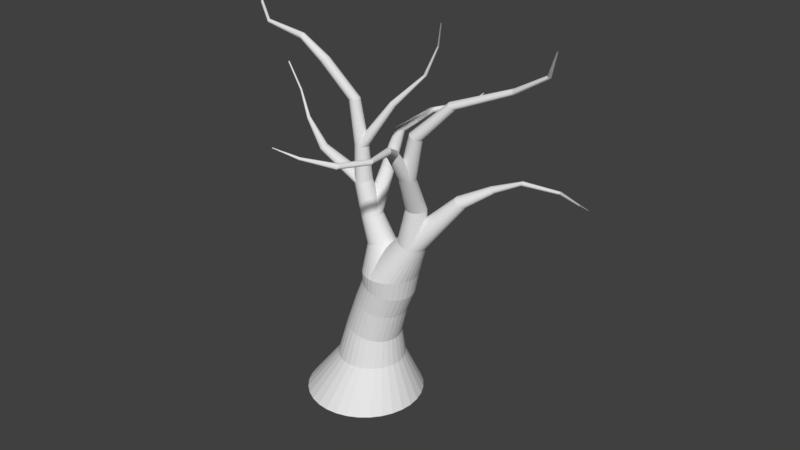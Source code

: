# Source: Tree.blend  (saved by Blender 2.79.0; exported with 4.5.12 LTS)
import bpy
from mathutils import Matrix  # noqa: F401  (used for matrix-valued properties, if any)

bpy.ops.wm.read_factory_settings(use_empty=True)
scene = bpy.context.scene
scene.name = 'Scene'

# ---- collections
col_collection_1 = bpy.data.collections.new('Collection 1'); scene.collection.children.link(col_collection_1)

# ---- world
world_world = bpy.data.worlds.new('World'); scene.world = world_world
world_world.color = (0.05088, 0.05088, 0.05088)
world_world.use_sun_shadow = False
world_world.sun_shadow_jitter_overblur = 0.0
world_world.cycles.sampling_method = 'MANUAL'

# ---- meshes
me_cylinder_001 = bpy.data.meshes.new('Cylinder.001')
me_cylinder_001.from_pydata([(-0.3119, 2.011, -1.0), (-1.77e-08, 1.149, 0.501), (0.08045, 1.972, -1.0), (0.2242, 1.127, 0.501), (0.4577, 1.858, -1.0), (0.4397, 1.062, 0.501), (0.8053, 1.672, -1.0), (0.6384, 0.9554, 0.501), (1.11, 1.422, -1.0), (0.8125, 0.8125, 0.501), (1.36, 1.117, -1.0), (0.9554, 0.6384, 0.501), (1.546, 0.7695, -1.0), (1.062, 0.4397, 0.501), (1.66, 0.3923, -1.0), (1.127, 0.2242, 0.501), (1.699, -1.385e-07, -1.0), (1.149, 4.426e-08, 0.501), (1.66, -0.3923, -1.0), (1.127, -0.2242, 0.501), (1.546, -0.7695, -1.0), (1.062, -0.4397, 0.501), (1.36, -1.117, -1.0), (0.9554, -0.6384, 0.501), (1.11, -1.422, -1.0), (0.8125, -0.8125, 0.501), (0.8053, -1.672, -1.0), (0.6384, -0.9554, 0.501), (0.4577, -1.858, -1.0), (0.4397, -1.062, 0.501), (0.08045, -1.972, -1.0), (0.2242, -1.127, 0.501), (-0.3119, -2.011, -1.0), (-3.921e-07, -1.149, 0.501), (-0.7042, -1.972, -1.0), (-0.2242, -1.127, 0.501), (-1.081, -1.858, -1.0), (-0.4397, -1.062, 0.501), (-1.429, -1.672, -1.0), (-0.6384, -0.9554, 0.501), (-1.734, -1.422, -1.0), (-0.8125, -0.8125, 0.501), (-1.984, -1.117, -1.0), (-0.9554, -0.6384, 0.501), (-2.17, -0.7695, -1.0), (-1.062, -0.4397, 0.501), (-2.284, -0.3923, -1.0), (-1.127, -0.2242, 0.501), (-2.323, 1.651e-06, -1.0), (-1.149, 1.067e-06, 0.501), (-2.284, 0.3923, -1.0), (-1.127, 0.2242, 0.501), (-2.17, 0.7695, -1.0), (-1.062, 0.4397, 0.501), (-1.984, 1.117, -1.0), (-0.9554, 0.6384, 0.501), (-1.734, 1.422, -1.0), (-0.8125, 0.8125, 0.501), (-1.429, 1.672, -1.0), (-0.6384, 0.9554, 0.501), (-1.081, 1.858, -1.0), (-0.4397, 1.062, 0.501), (-0.7041, 1.972, -1.0), (-0.2242, 1.127, 0.501), (0.1403, 0.9267, 1.608), (0.3173, 0.9089, 1.571), (0.4875, 0.8562, 1.536), (0.6444, 0.7706, 1.503), (0.7819, 0.6553, 1.474), (0.8947, 0.5149, 1.451), (0.9785, 0.3546, 1.433), (1.03, 0.1808, 1.423), (1.048, 1.18e-07, 1.419), (1.03, -0.1808, 1.423), (0.9785, -0.3546, 1.433), (0.8947, -0.5149, 1.451), (0.7819, -0.6553, 1.474), (0.6444, -0.7706, 1.503), (0.4875, -0.8562, 1.536), (0.3173, -0.9089, 1.571), (0.1403, -0.9267, 1.608), (-0.03667, -0.9089, 1.645), (-0.2069, -0.8562, 1.68), (-0.3637, -0.7706, 1.713), (-0.5012, -0.6553, 1.742), (-0.614, -0.5149, 1.765), (-0.6979, -0.3546, 1.783), (-0.7495, -0.1808, 1.793), (-0.7669, 8.921e-07, 1.797), (-0.7495, 0.1808, 1.793), (-0.6979, 0.3547, 1.783), (-0.614, 0.5149, 1.765), (-0.5012, 0.6553, 1.742), (-0.3637, 0.7706, 1.713), (-0.2069, 0.8562, 1.68), (-0.03666, 0.9089, 1.645), (0.4636, 0.8824, 2.636), (0.6322, 0.8654, 2.601), (0.7942, 0.8152, 2.567), (0.9436, 0.7337, 2.536), (1.074, 0.6239, 2.509), (1.182, 0.4902, 2.487), (1.262, 0.3377, 2.47), (1.311, 0.1721, 2.46), (1.327, 1.379e-07, 2.456), (1.311, -0.1721, 2.46), (1.262, -0.3377, 2.47), (1.182, -0.4902, 2.487), (1.074, -0.6239, 2.509), (0.9436, -0.7337, 2.536), (0.7942, -0.8152, 2.567), (0.6322, -0.8654, 2.601), (0.4636, -0.8824, 2.636), (0.2951, -0.8654, 2.671), (0.1331, -0.8152, 2.705), (-0.01628, -0.7337, 2.736), (-0.1472, -0.6239, 2.763), (-0.2546, -0.4902, 2.786), (-0.3344, -0.3377, 2.802), (-0.3836, -0.1721, 2.813), (-0.4002, 8.749e-07, 2.816), (-0.3836, 0.1721, 2.813), (-0.3344, 0.3377, 2.802), (-0.2546, 0.4902, 2.786), (-0.1472, 0.6239, 2.763), (-0.01627, 0.7337, 2.736), (0.1331, 0.8152, 2.705), (0.2951, 0.8654, 2.671), (0.7804, 0.8824, 3.408), (0.9489, 0.8654, 3.373), (1.111, 0.8152, 3.339), (1.26, 0.7337, 3.308), (1.391, 0.6239, 3.281), (1.499, 0.4902, 3.259), (1.578, 0.3377, 3.242), (1.628, 0.1721, 3.232), (1.644, 1.405e-07, 3.228), (1.628, -0.1721, 3.232), (1.578, -0.3377, 3.242), (1.499, -0.4902, 3.259), (1.391, -0.6239, 3.281), (1.26, -0.7337, 3.308), (1.111, -0.8152, 3.339), (0.9489, -0.8654, 3.373), (0.7804, -0.8824, 3.408), (0.6119, -0.8654, 3.443), (0.4498, -0.8152, 3.477), (0.3005, -0.7337, 3.508), (0.1696, -0.6239, 3.535), (0.06217, -0.4902, 3.558), (-0.01766, -0.3377, 3.575), (-0.06682, -0.1721, 3.585), (-0.08341, 8.776e-07, 3.588), (-0.06682, 0.1721, 3.585), (-0.01766, 0.3377, 3.575), (0.06217, 0.4902, 3.558), (0.1696, 0.6239, 3.535), (0.3005, 0.7337, 3.508), (0.4498, 0.8152, 3.477), (0.6119, 0.8654, 3.443), (0.857, 0.9399, 3.941), (1.04, 0.9219, 3.943), (1.217, 0.8684, 3.944), (1.379, 0.7815, 3.946), (1.522, 0.6646, 3.947), (1.639, 0.5222, 3.948), (1.725, 0.3597, 3.949), (1.779, 0.1834, 3.95), (1.797, 1.128e-07, 3.95), (1.779, -0.1834, 3.95), (1.725, -0.3597, 3.949), (1.639, -0.5222, 3.948), (1.522, -0.6646, 3.947), (1.379, -0.7815, 3.946), (1.217, -0.8684, 3.944), (1.04, -0.9219, 3.943), (0.857, -0.9399, 3.941), (0.6736, -0.9219, 3.94), (0.4973, -0.8684, 3.938), (0.3348, -0.7815, 3.937), (0.1924, -0.6646, 3.935), (0.07551, -0.5222, 3.934), (-0.01135, -0.3597, 3.934), (-0.06483, -0.1834, 3.933), (-0.08289, 9.517e-07, 3.933), (-0.06483, 0.1834, 3.933), (-0.01134, 0.3597, 3.934), (0.07551, 0.5222, 3.934), (0.1924, 0.6646, 3.935), (0.3348, 0.7815, 3.937), (0.4973, 0.8684, 3.938), (0.6737, 0.9219, 3.94), (0.4586, 0.461, 4.909), (0.5442, 0.4521, 4.936), (0.6265, 0.4259, 4.963), (0.7024, 0.3833, 4.987), (0.7689, 0.3259, 5.008), (0.8235, 0.2561, 5.026), (0.8641, 0.1764, 5.039), (0.8891, 0.08993, 5.047), (0.8975, 1.999e-07, 5.05), (0.8891, -0.08993, 5.047), (0.8641, -0.1764, 5.039), (0.8235, -0.2561, 5.026), (0.7689, -0.3259, 5.008), (0.7024, -0.3833, 4.987), (0.6265, -0.4259, 4.963), (0.5442, -0.4521, 4.936), (0.4586, -0.461, 4.909), (0.3729, -0.4521, 4.881), (0.2906, -0.4259, 4.855), (0.2147, -0.3833, 4.831), (0.1482, -0.3259, 4.809), (0.0936, -0.2561, 4.792), (0.05304, -0.1764, 4.779), (0.02806, -0.08993, 4.771), (0.01963, 6.48e-07, 4.768), (0.02806, 0.08993, 4.771), (0.05304, 0.1764, 4.779), (0.09361, 0.2561, 4.792), (0.1482, 0.3259, 4.809), (0.2147, 0.3833, 4.831), (0.2906, 0.4259, 4.855), (0.3729, 0.4521, 4.881), (0.07981, 0.3626, 5.72), (0.1472, 0.3556, 5.742), (0.2119, 0.335, 5.763), (0.2716, 0.3015, 5.782), (0.324, 0.2564, 5.799), (0.3669, 0.2014, 5.812), (0.3988, 0.1388, 5.823), (0.4184, 0.07074, 5.829), (0.4251, 1.072e-07, 5.831), (0.4184, -0.07074, 5.829), (0.3988, -0.1388, 5.823), (0.3669, -0.2014, 5.812), (0.324, -0.2564, 5.799), (0.2716, -0.3015, 5.782), (0.2119, -0.335, 5.763), (0.1472, -0.3556, 5.742), (0.07981, -0.3626, 5.72), (0.01245, -0.3556, 5.699), (-0.05232, -0.335, 5.678), (-0.112, -0.3015, 5.659), (-0.1643, -0.2564, 5.642), (-0.2073, -0.2014, 5.628), (-0.2392, -0.1388, 5.618), (-0.2588, -0.07074, 5.612), (-0.2655, 4.597e-07, 5.61), (-0.2588, 0.07074, 5.612), (-0.2392, 0.1388, 5.618), (-0.2073, 0.2014, 5.628), (-0.1643, 0.2564, 5.642), (-0.112, 0.3015, 5.659), (-0.05232, 0.335, 5.678), (0.01245, 0.3556, 5.699), (-0.2667, 0.2993, 6.801), (-0.2111, 0.2936, 6.819), (-0.1576, 0.2765, 6.836), (-0.1084, 0.2489, 6.852), (-0.06518, 0.2117, 6.866), (-0.02973, 0.1663, 6.877), (-0.003394, 0.1145, 6.885), (0.01283, 0.05839, 6.891), (0.0183, -1.212e-07, 6.892), (0.01283, -0.05839, 6.891), (-0.003394, -0.1145, 6.885), (-0.02973, -0.1663, 6.877), (-0.06518, -0.2117, 6.866), (-0.1084, -0.2489, 6.852), (-0.1576, -0.2765, 6.836), (-0.2111, -0.2936, 6.819), (-0.2667, -0.2993, 6.801), (-0.3223, -0.2936, 6.783), (-0.3758, -0.2765, 6.766), (-0.4251, -0.2489, 6.75), (-0.4683, -0.2117, 6.736), (-0.5037, -0.1663, 6.725), (-0.5301, -0.1145, 6.717), (-0.5463, -0.05839, 6.711), (-0.5517, 1.698e-07, 6.71), (-0.5463, 0.05839, 6.711), (-0.5301, 0.1145, 6.717), (-0.5037, 0.1663, 6.725), (-0.4683, 0.2117, 6.736), (-0.4251, 0.2489, 6.75), (-0.3758, 0.2765, 6.766), (-0.3223, 0.2936, 6.783), (1.73, 0.474, 5.235), (1.819, 0.4649, 5.21), (1.905, 0.4379, 5.186), (1.983, 0.3941, 5.163), (2.052, 0.3352, 5.143), (2.109, 0.2633, 5.127), (2.151, 0.1814, 5.115), (2.177, 0.09248, 5.108), (2.186, 6.025e-08, 5.105), (2.177, -0.09248, 5.108), (2.151, -0.1814, 5.115), (2.109, -0.2633, 5.127), (2.052, -0.3352, 5.143), (1.983, -0.3941, 5.163), (1.905, -0.4379, 5.186), (1.819, -0.4649, 5.21), (1.73, -0.474, 5.235), (1.641, -0.4649, 5.261), (1.556, -0.4379, 5.285), (1.477, -0.3941, 5.308), (1.408, -0.3352, 5.328), (1.351, -0.2633, 5.344), (1.309, -0.1814, 5.356), (1.283, -0.09248, 5.363), (1.274, 4.471e-07, 5.366), (1.283, 0.09248, 5.363), (1.309, 0.1814, 5.356), (1.351, 0.2633, 5.344), (1.408, 0.3352, 5.328), (1.477, 0.3941, 5.308), (1.556, 0.4379, 5.285), (1.641, 0.4649, 5.261), (1.886, 0.3419, 6.467), (1.953, 0.3353, 6.467), (2.017, 0.3158, 6.467), (2.076, 0.2842, 6.467), (2.128, 0.2417, 6.466), (2.17, 0.1899, 6.466), (2.202, 0.1308, 6.466), (2.221, 0.06669, 6.466), (2.228, -2.302e-07, 6.466), (2.221, -0.06669, 6.466), (2.202, -0.1308, 6.466), (2.17, -0.1899, 6.466), (2.128, -0.2417, 6.466), (2.076, -0.2842, 6.467), (2.017, -0.3158, 6.467), (1.953, -0.3353, 6.467), (1.886, -0.3419, 6.467), (1.819, -0.3353, 6.468), (1.755, -0.3158, 6.468), (1.696, -0.2842, 6.468), (1.644, -0.2417, 6.468), (1.602, -0.1899, 6.468), (1.57, -0.1308, 6.468), (1.551, -0.06669, 6.468), (1.544, 7.379e-08, 6.468), (1.551, 0.06669, 6.468), (1.57, 0.1308, 6.468), (1.602, 0.1899, 6.468), (1.644, 0.2417, 6.468), (1.696, 0.2842, 6.468), (1.755, 0.3158, 6.468), (1.819, 0.3353, 6.468), (2.058, -0.3774, 7.761), (2.111, -0.3827, 7.761), (2.163, -0.3984, 7.761), (2.211, -0.4239, 7.761), (2.253, -0.4582, 7.761), (2.287, -0.5, 7.761), (2.313, -0.5477, 7.761), (2.328, -0.5994, 7.761), (2.334, -0.6533, 7.76), (2.328, -0.7071, 7.761), (2.313, -0.7589, 7.761), (2.287, -0.8065, 7.761), (2.253, -0.8484, 7.761), (2.211, -0.8827, 7.761), (2.163, -0.9082, 7.761), (2.111, -0.9239, 7.761), (2.058, -0.9292, 7.761), (2.004, -0.9239, 7.762), (1.952, -0.9082, 7.762), (1.904, -0.8827, 7.762), (1.863, -0.8484, 7.762), (1.828, -0.8065, 7.762), (1.803, -0.7589, 7.762), (1.787, -0.7071, 7.762), (1.782, -0.6533, 7.762), (1.787, -0.5994, 7.762), (1.803, -0.5477, 7.762), (1.828, -0.5, 7.762), (1.863, -0.4582, 7.762), (1.904, -0.4239, 7.762), (1.952, -0.3984, 7.762), (2.004, -0.3827, 7.762), (3.196, 0.7607, 6.904), (3.231, 0.7564, 6.877), (3.264, 0.7436, 6.851), (3.295, 0.7227, 6.827), (3.321, 0.6947, 6.806), (3.344, 0.6605, 6.789), (3.36, 0.6215, 6.776), (3.37, 0.5792, 6.768), (3.373, 0.5353, 6.765), (3.37, 0.4913, 6.768), (3.36, 0.449, 6.776), (3.344, 0.41, 6.789), (3.321, 0.3758, 6.806), (3.295, 0.3478, 6.827), (3.264, 0.3269, 6.851), (3.231, 0.3141, 6.877), (3.196, 0.3098, 6.904), (3.161, 0.3141, 6.931), (3.128, 0.3269, 6.957), (3.097, 0.3478, 6.981), (3.07, 0.3758, 7.003), (3.048, 0.41, 7.02), (3.032, 0.449, 7.033), (3.022, 0.4913, 7.041), (3.018, 0.5353, 7.043), (3.022, 0.5792, 7.041), (3.032, 0.6215, 7.033), (3.048, 0.6605, 7.02), (3.07, 0.6947, 7.003), (3.097, 0.7227, 6.981), (3.128, 0.7436, 6.957), (3.161, 0.7564, 6.931), (-0.3203, 0.2295, 8.007), (-0.2755, 0.2251, 8.007), (-0.2325, 0.212, 8.007), (-0.1928, 0.1908, 8.008), (-0.158, 0.1623, 8.008), (-0.1295, 0.1275, 8.008), (-0.1083, 0.08783, 8.008), (-0.09521, 0.04477, 8.009), (-0.0908, -3.5e-07, 8.009), (-0.09521, -0.04478, 8.009), (-0.1083, -0.08783, 8.008), (-0.1295, -0.1275, 8.008), (-0.158, -0.1623, 8.008), (-0.1928, -0.1908, 8.008), (-0.2325, -0.212, 8.007), (-0.2755, -0.2251, 8.007), (-0.3203, -0.2295, 8.007), (-0.3651, -0.2251, 8.006), (-0.4081, -0.212, 8.006), (-0.4478, -0.1908, 8.006), (-0.4826, -0.1623, 8.005), (-0.5111, -0.1275, 8.005), (-0.5323, -0.08783, 8.005), (-0.5454, -0.04478, 8.005), (-0.5498, -1.452e-07, 8.005), (-0.5454, 0.04477, 8.005), (-0.5323, 0.08783, 8.005), (-0.5111, 0.1275, 8.005), (-0.4826, 0.1623, 8.005), (-0.4478, 0.1908, 8.006), (-0.4081, 0.212, 8.006), (-0.3651, 0.2251, 8.006), (-0.5817, 0.1856, 9.474), (-0.5467, 0.182, 9.483), (-0.5131, 0.1715, 9.492), (-0.4821, 0.1543, 9.5), (-0.4549, 0.1312, 9.508), (-0.4326, 0.1031, 9.514), (-0.4161, 0.07102, 9.518), (-0.4059, 0.0362, 9.521), (-0.4024, -3.456e-07, 9.522), (-0.4059, -0.0362, 9.521), (-0.4161, -0.07102, 9.518), (-0.4326, -0.1031, 9.514), (-0.4549, -0.1312, 9.508), (-0.4821, -0.1543, 9.5), (-0.5131, -0.1715, 9.492), (-0.5467, -0.182, 9.483), (-0.5817, -0.1856, 9.474), (-0.6167, -0.182, 9.464), (-0.6503, -0.1715, 9.455), (-0.6813, -0.1543, 9.447), (-0.7085, -0.1312, 9.44), (-0.7308, -0.1031, 9.434), (-0.7473, -0.07102, 9.43), (-0.7576, -0.0362, 9.427), (-0.761, -1.676e-07, 9.426), (-0.7576, 0.0362, 9.427), (-0.7473, 0.07102, 9.43), (-0.7308, 0.1031, 9.434), (-0.7085, 0.1312, 9.44), (-0.6813, 0.1543, 9.447), (-0.6503, 0.1715, 9.455), (-0.6167, 0.182, 9.464), (-1.513, -0.1325, 10.62), (-1.488, -0.1356, 10.64), (-1.463, -0.1448, 10.66), (-1.441, -0.1598, 10.68), (-1.421, -0.1801, 10.69), (-1.405, -0.2047, 10.7), (-1.393, -0.2328, 10.71), (-1.385, -0.2632, 10.72), (-1.383, -0.2949, 10.72), (-1.385, -0.3266, 10.72), (-1.393, -0.3571, 10.71), (-1.405, -0.3852, 10.7), (-1.421, -0.4098, 10.69), (-1.441, -0.43, 10.68), (-1.463, -0.445, 10.66), (-1.488, -0.4543, 10.64), (-1.513, -0.4574, 10.62), (-1.539, -0.4543, 10.6), (-1.564, -0.445, 10.59), (-1.586, -0.43, 10.57), (-1.606, -0.4098, 10.55), (-1.622, -0.3852, 10.54), (-1.634, -0.3571, 10.53), (-1.642, -0.3266, 10.53), (-1.644, -0.2949, 10.53), (-1.642, -0.2632, 10.53), (-1.634, -0.2328, 10.53), (-1.622, -0.2047, 10.54), (-1.606, -0.1801, 10.55), (-1.586, -0.1598, 10.57), (-1.564, -0.1448, 10.59), (-1.539, -0.1356, 10.6), (-2.297, -0.3249, 11.24), (-2.291, -0.327, 11.26), (-2.285, -0.333, 11.27), (-2.279, -0.3429, 11.29), (-2.275, -0.3563, 11.31), (-2.271, -0.3725, 11.32), (-2.268, -0.391, 11.33), (-2.266, -0.4111, 11.34), (-2.266, -0.432, 11.34), (-2.266, -0.4528, 11.34), (-2.268, -0.4729, 11.33), (-2.271, -0.4914, 11.32), (-2.275, -0.5077, 11.31), (-2.279, -0.521, 11.29), (-2.285, -0.5309, 11.27), (-2.291, -0.537, 11.26), (-2.297, -0.539, 11.24), (-2.303, -0.537, 11.22), (-2.308, -0.5309, 11.2), (-2.314, -0.521, 11.18), (-2.318, -0.5077, 11.16), (-2.322, -0.4914, 11.15), (-2.325, -0.4729, 11.14), (-2.327, -0.4528, 11.13), (-2.327, -0.432, 11.13), (-2.327, -0.4111, 11.13), (-2.325, -0.391, 11.14), (-2.322, -0.3725, 11.15), (-2.318, -0.3563, 11.16), (-2.314, -0.3429, 11.18), (-2.308, -0.333, 11.2), (-2.303, -0.327, 11.22), (-3.722, -0.406, 11.45), (-3.719, -0.4071, 11.46), (-3.715, -0.4104, 11.47), (-3.713, -0.4157, 11.48), (-3.71, -0.4229, 11.49), (-3.708, -0.4316, 11.5), (-3.706, -0.4416, 11.5), (-3.706, -0.4524, 11.51), (-3.705, -0.4636, 11.51), (-3.706, -0.4748, 11.51), (-3.706, -0.4857, 11.5), (-3.708, -0.4956, 11.5), (-3.71, -0.5043, 11.49), (-3.713, -0.5115, 11.48), (-3.715, -0.5168, 11.47), (-3.719, -0.5201, 11.46), (-3.722, -0.5212, 11.45), (-3.725, -0.5201, 11.44), (-3.728, -0.5168, 11.43), (-3.731, -0.5115, 11.42), (-3.734, -0.5043, 11.41), (-3.736, -0.4956, 11.41), (-3.737, -0.4857, 11.4), (-3.738, -0.4748, 11.4), (-3.738, -0.4636, 11.4), (-3.738, -0.4524, 11.4), (-3.737, -0.4416, 11.4), (-3.736, -0.4316, 11.41), (-3.734, -0.4229, 11.41), (-3.731, -0.4157, 11.42), (-3.728, -0.4104, 11.43), (-3.725, -0.4071, 11.44), (-4.504, 0.06326, 11.82), (-4.499, 0.06241, 11.83), (-4.495, 0.05989, 11.84), (-4.491, 0.0558, 11.85), (-4.488, 0.0503, 11.85), (-4.485, 0.04359, 11.86), (-4.483, 0.03593, 11.86), (-4.482, 0.02763, 11.86), (-4.481, 0.01899, 11.86), (-4.482, 0.01035, 11.86), (-4.483, 0.002048, 11.86), (-4.485, -0.005606, 11.86), (-4.488, -0.01231, 11.85), (-4.491, -0.01782, 11.85), (-4.495, -0.02191, 11.84), (-4.499, -0.02443, 11.83), (-4.504, -0.02528, 11.82), (-4.508, -0.02443, 11.82), (-4.512, -0.02191, 11.81), (-4.516, -0.01782, 11.8), (-4.52, -0.01231, 11.8), (-4.522, -0.005606, 11.79), (-4.525, 0.002048, 11.79), (-4.526, 0.01035, 11.79), (-4.526, 0.01899, 11.79), (-4.526, 0.02763, 11.79), (-4.525, 0.03593, 11.79), (-4.522, 0.04359, 11.79), (-4.52, 0.0503, 11.8), (-4.516, 0.0558, 11.8), (-4.512, 0.05989, 11.81), (-4.508, 0.06241, 11.82), (-4.975, 0.7531, 12.31), (-4.973, 0.7527, 12.31), (-4.97, 0.7513, 12.31), (-4.968, 0.7491, 12.32), (-4.966, 0.7462, 12.32), (-4.965, 0.7426, 12.32), (-4.964, 0.7385, 12.32), (-4.963, 0.734, 12.33), (-4.963, 0.7294, 12.33), (-4.963, 0.7248, 12.33), (-4.964, 0.7203, 12.32), (-4.965, 0.7162, 12.32), (-4.966, 0.7126, 12.32), (-4.968, 0.7097, 12.32), (-4.97, 0.7075, 12.31), (-4.973, 0.7061, 12.31), (-4.975, 0.7057, 12.31), (-4.977, 0.7061, 12.3), (-4.98, 0.7075, 12.3), (-4.982, 0.7097, 12.29), (-4.983, 0.7126, 12.29), (-4.985, 0.7162, 12.29), (-4.986, 0.7203, 12.29), (-4.987, 0.7248, 12.29), (-4.987, 0.7294, 12.28), (-4.987, 0.734, 12.29), (-4.986, 0.7385, 12.29), (-4.985, 0.7426, 12.29), (-4.983, 0.7462, 12.29), (-4.982, 0.7491, 12.29), (-4.98, 0.7513, 12.3), (-4.977, 0.7527, 12.3), (4.059, 1.069, 7.432), (4.078, 1.066, 7.417), (4.097, 1.059, 7.402), (4.114, 1.047, 7.388), (4.13, 1.031, 7.376), (4.142, 1.012, 7.367), (4.151, 0.99, 7.359), (4.157, 0.9661, 7.355), (4.159, 0.9411, 7.353), (4.157, 0.9162, 7.355), (4.151, 0.8923, 7.359), (4.142, 0.8702, 7.367), (4.13, 0.8508, 7.376), (4.114, 0.835, 7.388), (4.097, 0.8232, 7.402), (4.078, 0.8159, 7.417), (4.059, 0.8134, 7.432), (4.039, 0.8159, 7.447), (4.02, 0.8232, 7.462), (4.003, 0.835, 7.476), (3.987, 0.8508, 7.488), (3.975, 0.8702, 7.498), (3.966, 0.8923, 7.505), (3.96, 0.9162, 7.509), (3.958, 0.9411, 7.511), (3.96, 0.9661, 7.509), (3.966, 0.99, 7.505), (3.975, 1.012, 7.498), (3.987, 1.031, 7.488), (4.003, 1.047, 7.476), (4.02, 1.059, 7.462), (4.039, 1.066, 7.447), (4.914, 1.265, 7.8), (4.913, 1.264, 7.786), (4.911, 1.259, 7.772), (4.91, 1.253, 7.759), (4.909, 1.243, 7.747), (4.908, 1.232, 7.738), (4.907, 1.219, 7.731), (4.907, 1.205, 7.727), (4.907, 1.19, 7.726), (4.907, 1.176, 7.727), (4.907, 1.162, 7.731), (4.908, 1.149, 7.738), (4.909, 1.137, 7.747), (4.91, 1.128, 7.759), (4.911, 1.121, 7.772), (4.913, 1.117, 7.786), (4.914, 1.115, 7.8), (4.916, 1.117, 7.815), (4.917, 1.121, 7.829), (4.918, 1.128, 7.841), (4.919, 1.137, 7.853), (4.92, 1.149, 7.862), (4.921, 1.162, 7.869), (4.921, 1.176, 7.873), (4.921, 1.19, 7.875), (4.921, 1.205, 7.873), (4.921, 1.219, 7.869), (4.92, 1.232, 7.862), (4.919, 1.243, 7.853), (4.918, 1.253, 7.841), (4.917, 1.259, 7.829), (4.916, 1.264, 7.815), (6.147, 1.376, 7.809), (6.145, 1.375, 7.8), (6.144, 1.372, 7.79), (6.142, 1.368, 7.782), (6.141, 1.361, 7.774), (6.14, 1.354, 7.768), (6.139, 1.345, 7.763), (6.139, 1.335, 7.76), (6.139, 1.326, 7.759), (6.139, 1.316, 7.76), (6.139, 1.306, 7.763), (6.14, 1.298, 7.768), (6.141, 1.29, 7.774), (6.142, 1.284, 7.782), (6.144, 1.279, 7.79), (6.145, 1.276, 7.8), (6.147, 1.275, 7.809), (6.148, 1.276, 7.819), (6.15, 1.279, 7.828), (6.151, 1.284, 7.837), (6.153, 1.29, 7.844), (6.154, 1.298, 7.851), (6.154, 1.306, 7.855), (6.155, 1.316, 7.858), (6.155, 1.326, 7.859), (6.155, 1.335, 7.858), (6.154, 1.345, 7.855), (6.154, 1.354, 7.851), (6.153, 1.361, 7.844), (6.151, 1.368, 7.837), (6.15, 1.372, 7.828), (6.148, 1.375, 7.819), (7.205, 0.6806, 7.993), (7.207, 0.6801, 7.988), (7.21, 0.6785, 7.984), (7.213, 0.6758, 7.979), (7.215, 0.6723, 7.976), (7.216, 0.6679, 7.973), (7.218, 0.663, 7.97), (7.218, 0.6577, 7.969), (7.219, 0.6521, 7.968), (7.218, 0.6465, 7.969), (7.218, 0.6412, 7.97), (7.216, 0.6362, 7.973), (7.215, 0.6319, 7.976), (7.213, 0.6284, 7.979), (7.21, 0.6257, 7.984), (7.207, 0.6241, 7.988), (7.205, 0.6236, 7.993), (7.202, 0.6241, 7.998), (7.199, 0.6257, 8.003), (7.197, 0.6284, 8.007), (7.195, 0.6319, 8.011), (7.193, 0.6362, 8.014), (7.192, 0.6412, 8.016), (7.191, 0.6465, 8.018), (7.191, 0.6521, 8.018), (7.191, 0.6577, 8.018), (7.192, 0.663, 8.016), (7.193, 0.6679, 8.014), (7.195, 0.6723, 8.011), (7.197, 0.6758, 8.007), (7.199, 0.6785, 8.003), (7.202, 0.6801, 7.998), (7.844, 0.01, 8.296), (7.845, 0.009811, 8.295), (7.846, 0.009242, 8.293), (7.847, 0.008317, 8.292), (7.848, 0.007073, 8.29), (7.848, 0.005557, 8.289), (7.849, 0.003828, 8.288), (7.849, 0.001951, 8.288), (7.849, -2.52e-07, 8.288), (7.849, -0.001952, 8.288), (7.849, -0.003828, 8.288), (7.848, -0.005558, 8.289), (7.848, -0.007074, 8.29), (7.847, -0.008318, 8.292), (7.846, -0.009242, 8.293), (7.845, -0.009812, 8.295), (7.844, -0.01, 8.296), (7.843, -0.009812, 8.298), (7.842, -0.009242, 8.3), (7.842, -0.008318, 8.301), (7.841, -0.007074, 8.303), (7.84, -0.005558, 8.304), (7.84, -0.003828, 8.304), (7.84, -0.001952, 8.305), (7.839, -2.454e-07, 8.305), (7.84, 0.001951, 8.305), (7.84, 0.003828, 8.304), (7.84, 0.005557, 8.304), (7.841, 0.007073, 8.303), (7.842, 0.008317, 8.301), (7.842, 0.009242, 8.3), (7.843, 0.009811, 8.298), (2.468, -0.5393, 9.274), (2.507, -0.5435, 9.256), (2.545, -0.5559, 9.239), (2.579, -0.5762, 9.224), (2.61, -0.6034, 9.21), (2.634, -0.6366, 9.199), (2.653, -0.6744, 9.191), (2.664, -0.7155, 9.186), (2.668, -0.7582, 9.184), (2.664, -0.801, 9.186), (2.653, -0.8421, 9.191), (2.634, -0.8799, 9.199), (2.61, -0.9131, 9.21), (2.579, -0.9403, 9.224), (2.545, -0.9606, 9.239), (2.507, -0.973, 9.256), (2.468, -0.9772, 9.274), (2.429, -0.973, 9.291), (2.392, -0.9606, 9.308), (2.357, -0.9403, 9.323), (2.327, -0.9131, 9.337), (2.302, -0.8799, 9.348), (2.284, -0.8421, 9.356), (2.272, -0.801, 9.361), (2.268, -0.7582, 9.363), (2.272, -0.7155, 9.361), (2.284, -0.6744, 9.356), (2.302, -0.6366, 9.348), (2.327, -0.6034, 9.337), (2.357, -0.5762, 9.323), (2.392, -0.5559, 9.308), (2.429, -0.5435, 9.291), (3.541, -0.3349, 10.38), (3.563, -0.3377, 10.37), (3.583, -0.3458, 10.35), (3.602, -0.3591, 10.33), (3.619, -0.377, 10.32), (3.632, -0.3989, 10.31), (3.642, -0.4237, 10.3), (3.649, -0.4507, 10.29), (3.651, -0.4788, 10.29), (3.649, -0.5069, 10.29), (3.642, -0.5339, 10.3), (3.632, -0.5588, 10.31), (3.619, -0.5806, 10.32), (3.602, -0.5985, 10.33), (3.583, -0.6118, 10.35), (3.563, -0.6199, 10.37), (3.541, -0.6227, 10.38), (3.52, -0.6199, 10.4), (3.499, -0.6118, 10.42), (3.481, -0.5985, 10.44), (3.464, -0.5806, 10.45), (3.45, -0.5588, 10.46), (3.44, -0.5339, 10.47), (3.434, -0.5069, 10.48), (3.432, -0.4788, 10.48), (3.434, -0.4507, 10.48), (3.44, -0.4237, 10.47), (3.45, -0.3989, 10.46), (3.464, -0.377, 10.45), (3.481, -0.3591, 10.44), (3.499, -0.3458, 10.42), (3.52, -0.3377, 10.4), (5.263, 0.0942, 11.07), (5.265, 0.09239, 11.06), (5.267, 0.08703, 11.04), (5.269, 0.07833, 11.02), (5.271, 0.06661, 11.01), (5.272, 0.05234, 11.0), (5.273, 0.03605, 10.99), (5.274, 0.01838, 10.98), (5.274, -9.435e-07, 10.98), (5.274, -0.01838, 10.98), (5.273, -0.03605, 10.99), (5.272, -0.05234, 11.0), (5.271, -0.06661, 11.01), (5.269, -0.07833, 11.02), (5.267, -0.08703, 11.04), (5.265, -0.0924, 11.06), (5.263, -0.09421, 11.07), (5.261, -0.0924, 11.09), (5.26, -0.08703, 11.11), (5.258, -0.07833, 11.13), (5.256, -0.06661, 11.14), (5.255, -0.05234, 11.15), (5.254, -0.03605, 11.16), (5.253, -0.01838, 11.17), (5.253, -8.848e-07, 11.17), (5.253, 0.01838, 11.17), (5.254, 0.03605, 11.16), (5.255, 0.05234, 11.15), (5.256, 0.06661, 11.14), (5.258, 0.07833, 11.13), (5.26, 0.08703, 11.11), (5.261, 0.09239, 11.09), (6.35, 0.06113, 11.75), (6.36, 0.05995, 11.74), (6.371, 0.05647, 11.74), (6.38, 0.05082, 11.73), (6.389, 0.04322, 11.73), (6.395, 0.03396, 11.73), (6.401, 0.02339, 11.72), (6.404, 0.01192, 11.72), (6.405, -1.076e-06, 11.72), (6.404, -0.01193, 11.72), (6.401, -0.02339, 11.72), (6.395, -0.03396, 11.73), (6.389, -0.04322, 11.73), (6.38, -0.05083, 11.73), (6.371, -0.05648, 11.74), (6.36, -0.05995, 11.74), (6.35, -0.06113, 11.75), (6.339, -0.05995, 11.75), (6.329, -0.05648, 11.76), (6.319, -0.05083, 11.76), (6.311, -0.04322, 11.77), (6.304, -0.03396, 11.77), (6.299, -0.02339, 11.77), (6.296, -0.01193, 11.78), (6.295, -1.029e-06, 11.78), (6.296, 0.01192, 11.78), (6.299, 0.02339, 11.77), (6.304, 0.03396, 11.77), (6.311, 0.04322, 11.77), (6.319, 0.05082, 11.76), (6.329, 0.05647, 11.76), (6.339, 0.05995, 11.75), (6.906, -0.5666, 12.7), (6.909, -0.5669, 12.7), (6.913, -0.568, 12.7), (6.916, -0.5697, 12.7), (6.918, -0.5721, 12.7), (6.92, -0.5749, 12.7), (6.922, -0.5782, 12.7), (6.923, -0.5817, 12.69), (6.923, -0.5854, 12.69), (6.923, -0.589, 12.69), (6.922, -0.5926, 12.7), (6.92, -0.5958, 12.7), (6.918, -0.5987, 12.7), (6.916, -0.601, 12.7), (6.913, -0.6028, 12.7), (6.909, -0.6038, 12.7), (6.906, -0.6042, 12.7), (6.903, -0.6038, 12.7), (6.9, -0.6028, 12.71), (6.897, -0.601, 12.71), (6.894, -0.5987, 12.71), (6.892, -0.5958, 12.71), (6.89, -0.5926, 12.71), (6.89, -0.589, 12.71), (6.889, -0.5854, 12.71), (6.89, -0.5817, 12.71), (6.89, -0.5782, 12.71), (6.892, -0.5749, 12.71), (6.894, -0.5721, 12.71), (6.897, -0.5697, 12.71), (6.9, -0.568, 12.71), (6.903, -0.5669, 12.7), (0.596, 0.531, 9.453), (0.6122, 0.5289, 9.44), (0.6278, 0.5227, 9.427), (0.6422, 0.5128, 9.415), (0.6549, 0.4994, 9.404), (0.6652, 0.483, 9.396), (0.6729, 0.4643, 9.39), (0.6777, 0.4441, 9.386), (0.6793, 0.4231, 9.384), (0.6777, 0.402, 9.386), (0.6729, 0.3818, 9.39), (0.6652, 0.3631, 9.396), (0.6549, 0.3468, 9.404), (0.6422, 0.3333, 9.415), (0.6278, 0.3234, 9.427), (0.6122, 0.3172, 9.44), (0.596, 0.3152, 9.453), (0.5797, 0.3172, 9.466), (0.5641, 0.3234, 9.479), (0.5497, 0.3333, 9.491), (0.5371, 0.3468, 9.501), (0.5267, 0.3631, 9.51), (0.519, 0.3818, 9.516), (0.5143, 0.402, 9.52), (0.5127, 0.4231, 9.522), (0.5143, 0.4441, 9.52), (0.519, 0.4643, 9.516), (0.5267, 0.483, 9.51), (0.5371, 0.4994, 9.501), (0.5497, 0.5128, 9.491), (0.5641, 0.5227, 9.479), (0.5797, 0.5289, 9.466), (1.482, 0.9275, 10.46), (1.493, 0.9264, 10.46), (1.503, 0.9233, 10.46), (1.513, 0.9183, 10.46), (1.521, 0.9114, 10.45), (1.528, 0.9032, 10.45), (1.533, 0.8937, 10.45), (1.536, 0.8834, 10.45), (1.537, 0.8728, 10.45), (1.536, 0.8621, 10.45), (1.533, 0.8518, 10.45), (1.528, 0.8424, 10.45), (1.521, 0.8341, 10.45), (1.513, 0.8273, 10.46), (1.503, 0.8222, 10.46), (1.493, 0.8191, 10.46), (1.482, 0.818, 10.46), (1.472, 0.8191, 10.46), (1.461, 0.8222, 10.46), (1.452, 0.8273, 10.46), (1.444, 0.8341, 10.46), (1.437, 0.8424, 10.46), (1.432, 0.8518, 10.46), (1.429, 0.8621, 10.46), (1.428, 0.8728, 10.46), (1.429, 0.8834, 10.46), (1.432, 0.8937, 10.46), (1.437, 0.9032, 10.46), (1.444, 0.9114, 10.46), (1.452, 0.9183, 10.46), (1.461, 0.9233, 10.46), (1.472, 0.9264, 10.46), (1.948, 0.9125, 11.45), (1.953, 0.912, 11.45), (1.958, 0.9104, 11.45), (1.963, 0.9079, 11.45), (1.967, 0.9046, 11.45), (1.97, 0.9005, 11.45), (1.973, 0.8958, 11.45), (1.974, 0.8907, 11.45), (1.975, 0.8854, 11.45), (1.974, 0.8802, 11.45), (1.973, 0.8751, 11.45), (1.97, 0.8704, 11.45), (1.967, 0.8663, 11.45), (1.963, 0.8629, 11.45), (1.958, 0.8604, 11.45), (1.953, 0.8589, 11.45), (1.948, 0.8584, 11.45), (1.942, 0.8589, 11.45), (1.937, 0.8604, 11.45), (1.933, 0.8629, 11.45), (1.929, 0.8663, 11.45), (1.925, 0.8704, 11.45), (1.923, 0.8751, 11.45), (1.921, 0.8802, 11.45), (1.921, 0.8854, 11.45), (1.921, 0.8907, 11.45), (1.923, 0.8958, 11.45), (1.925, 0.9005, 11.45), (1.929, 0.9046, 11.45), (1.933, 0.9079, 11.45), (1.937, 0.9104, 11.45), (1.942, 0.912, 11.45), (2.395, 0.4357, 12.35), (2.398, 0.4354, 12.35), (2.4, 0.4347, 12.34), (2.402, 0.4336, 12.34), (2.404, 0.432, 12.34), (2.406, 0.4301, 12.34), (2.407, 0.4279, 12.34), (2.408, 0.4255, 12.34), (2.408, 0.4231, 12.34), (2.408, 0.4206, 12.34), (2.407, 0.4182, 12.34), (2.406, 0.416, 12.34), (2.404, 0.4141, 12.34), (2.402, 0.4125, 12.34), (2.4, 0.4114, 12.34), (2.398, 0.4107, 12.35), (2.395, 0.4104, 12.35), (2.393, 0.4107, 12.35), (2.391, 0.4114, 12.35), (2.388, 0.4125, 12.35), (2.386, 0.4141, 12.35), (2.385, 0.416, 12.35), (2.384, 0.4182, 12.35), (2.383, 0.4206, 12.35), (2.383, 0.4231, 12.35), (2.383, 0.4255, 12.35), (2.384, 0.4279, 12.35), (2.385, 0.4301, 12.35), (2.386, 0.432, 12.35), (2.388, 0.4336, 12.35), (2.391, 0.4347, 12.35), (2.393, 0.4354, 12.35), (-1.962, 0.1463, 7.49), (-1.945, 0.1435, 7.512), (-1.928, 0.1352, 7.534), (-1.912, 0.1217, 7.554), (-1.898, 0.1035, 7.571), (-1.887, 0.0813, 7.586), (-1.879, 0.056, 7.596), (-1.874, 0.02855, 7.603), (-1.872, -3.342e-07, 7.605), (-1.874, -0.02855, 7.603), (-1.879, -0.056, 7.596), (-1.887, -0.0813, 7.586), (-1.898, -0.1035, 7.571), (-1.912, -0.1217, 7.554), (-1.928, -0.1352, 7.534), (-1.945, -0.1435, 7.512), (-1.962, -0.1463, 7.49), (-1.98, -0.1435, 7.467), (-1.997, -0.1352, 7.446), (-2.013, -0.1217, 7.426), (-2.026, -0.1035, 7.408), (-2.037, -0.0813, 7.394), (-2.046, -0.056, 7.383), (-2.051, -0.02855, 7.377), (-2.053, -1.73e-07, 7.375), (-2.051, 0.02855, 7.377), (-2.046, 0.056, 7.383), (-2.037, 0.0813, 7.394), (-2.026, 0.1035, 7.408), (-2.013, 0.1217, 7.426), (-1.997, 0.1352, 7.446), (-1.98, 0.1435, 7.467), (-2.969, 0.4359, 8.139), (-2.961, 0.4347, 8.149), (-2.954, 0.431, 8.158), (-2.947, 0.4251, 8.167), (-2.941, 0.4172, 8.174), (-2.936, 0.4075, 8.181), (-2.933, 0.3964, 8.185), (-2.93, 0.3844, 8.188), (-2.93, 0.372, 8.189), (-2.93, 0.3595, 8.188), (-2.933, 0.3475, 8.185), (-2.936, 0.3364, 8.181), (-2.941, 0.3267, 8.174), (-2.947, 0.3188, 8.167), (-2.954, 0.3129, 8.158), (-2.961, 0.3092, 8.149), (-2.969, 0.308, 8.139), (-2.977, 0.3092, 8.129), (-2.984, 0.3129, 8.12), (-2.991, 0.3188, 8.111), (-2.997, 0.3267, 8.103), (-3.002, 0.3364, 8.097), (-3.006, 0.3475, 8.092), (-3.008, 0.3595, 8.09), (-3.009, 0.372, 8.089), (-3.008, 0.3844, 8.09), (-3.006, 0.3964, 8.092), (-3.002, 0.4075, 8.097), (-2.997, 0.4172, 8.103), (-2.991, 0.4251, 8.111), (-2.984, 0.431, 8.12), (-2.977, 0.4347, 8.129), (-3.592, 0.7301, 8.868), (-3.588, 0.7295, 8.873), (-3.584, 0.7276, 8.878), (-3.58, 0.7245, 8.882), (-3.577, 0.7203, 8.886), (-3.575, 0.7153, 8.889), (-3.573, 0.7095, 8.892), (-3.572, 0.7033, 8.893), (-3.571, 0.6968, 8.894), (-3.572, 0.6903, 8.893), (-3.573, 0.684, 8.892), (-3.575, 0.6782, 8.889), (-3.577, 0.6732, 8.886), (-3.58, 0.669, 8.882), (-3.584, 0.666, 8.878), (-3.588, 0.6641, 8.873), (-3.592, 0.6634, 8.868), (-3.596, 0.6641, 8.862), (-3.6, 0.666, 8.857), (-3.603, 0.669, 8.853), (-3.606, 0.6732, 8.849), (-3.609, 0.6782, 8.846), (-3.611, 0.684, 8.843), (-3.612, 0.6903, 8.842), (-3.612, 0.6968, 8.841), (-3.612, 0.7033, 8.842), (-3.611, 0.7095, 8.843), (-3.609, 0.7153, 8.846), (-3.606, 0.7203, 8.849), (-3.603, 0.7245, 8.853), (-3.6, 0.7276, 8.857), (-3.596, 0.7295, 8.862), (-4.095, 0.7046, 9.743), (-4.091, 0.7041, 9.746), (-4.088, 0.7028, 9.748), (-4.084, 0.7005, 9.751), (-4.081, 0.6975, 9.753), (-4.079, 0.6938, 9.754), (-4.077, 0.6897, 9.756), (-4.076, 0.6851, 9.756), (-4.075, 0.6804, 9.757), (-4.076, 0.6757, 9.756), (-4.077, 0.6711, 9.756), (-4.079, 0.667, 9.754), (-4.081, 0.6633, 9.753), (-4.084, 0.6603, 9.751), (-4.088, 0.658, 9.748), (-4.091, 0.6567, 9.746), (-4.095, 0.6562, 9.743), (-4.099, 0.6567, 9.74), (-4.103, 0.658, 9.738), (-4.106, 0.6603, 9.735), (-4.109, 0.6633, 9.733), (-4.112, 0.667, 9.732), (-4.114, 0.6711, 9.73), (-4.115, 0.6757, 9.73), (-4.115, 0.6804, 9.729), (-4.115, 0.6851, 9.73), (-4.114, 0.6897, 9.73), (-4.112, 0.6938, 9.732), (-4.109, 0.6975, 9.733), (-4.106, 0.7005, 9.735), (-4.103, 0.7028, 9.738), (-4.099, 0.7041, 9.74), (6.889, -0.5854, 12.71), (2.077, -1.179, 8.868), (2.112, -1.184, 8.864), (2.145, -1.195, 8.855), (2.175, -1.211, 8.842), (2.2, -1.231, 8.826), (2.22, -1.254, 8.807), (2.233, -1.28, 8.786), (2.24, -1.307, 8.764), (2.24, -1.335, 8.742), (2.233, -1.362, 8.719), (2.219, -1.388, 8.699), (2.198, -1.411, 8.68), (2.173, -1.431, 8.664), (2.143, -1.446, 8.651), (2.11, -1.456, 8.643), (2.075, -1.462, 8.639), (2.039, -1.462, 8.639), (2.004, -1.456, 8.643), (1.97, -1.445, 8.652), (1.941, -1.43, 8.665), (1.916, -1.41, 8.681), (1.896, -1.386, 8.7), (1.882, -1.361, 8.721), (1.875, -1.333, 8.743), (1.876, -1.305, 8.765), (1.883, -1.278, 8.788), (1.897, -1.253, 8.808), (1.917, -1.229, 8.827), (1.942, -1.21, 8.843), (1.972, -1.195, 8.855), (2.005, -1.184, 8.864), (2.041, -1.179, 8.868), (2.483, -1.992, 9.326), (2.508, -1.993, 9.325), (2.532, -1.996, 9.321), (2.555, -2.001, 9.312), (2.576, -2.009, 9.299), (2.593, -2.018, 9.283), (2.606, -2.029, 9.265), (2.615, -2.041, 9.245), (2.619, -2.053, 9.223), (2.619, -2.066, 9.202), (2.613, -2.079, 9.181), (2.603, -2.09, 9.161), (2.588, -2.101, 9.143), (2.57, -2.109, 9.128), (2.548, -2.116, 9.117), (2.525, -2.12, 9.109), (2.5, -2.122, 9.105), (2.475, -2.122, 9.106), (2.45, -2.119, 9.111), (2.427, -2.114, 9.119), (2.407, -2.106, 9.132), (2.39, -2.097, 9.148), (2.376, -2.086, 9.166), (2.367, -2.074, 9.186), (2.363, -2.061, 9.208), (2.364, -2.049, 9.23), (2.37, -2.036, 9.251), (2.38, -2.025, 9.27), (2.395, -2.014, 9.288), (2.413, -2.006, 9.303), (2.434, -1.999, 9.315), (2.458, -1.994, 9.322), (2.749, -3.043, 9.407), (2.766, -3.043, 9.406), (2.782, -3.045, 9.403), (2.798, -3.049, 9.397), (2.811, -3.054, 9.389), (2.823, -3.06, 9.378), (2.832, -3.068, 9.366), (2.838, -3.076, 9.352), (2.841, -3.084, 9.338), (2.84, -3.093, 9.323), (2.837, -3.101, 9.309), (2.83, -3.109, 9.295), (2.82, -3.116, 9.283), (2.807, -3.122, 9.273), (2.793, -3.126, 9.266), (2.777, -3.129, 9.26), (2.76, -3.131, 9.258), (2.743, -3.13, 9.258), (2.727, -3.128, 9.262), (2.711, -3.125, 9.268), (2.698, -3.12, 9.276), (2.686, -3.113, 9.287), (2.677, -3.106, 9.299), (2.671, -3.098, 9.313), (2.668, -3.089, 9.327), (2.669, -3.081, 9.342), (2.673, -3.072, 9.356), (2.679, -3.065, 9.369), (2.689, -3.058, 9.381), (2.702, -3.052, 9.391), (2.716, -3.047, 9.399), (2.732, -3.044, 9.404), (2.415, -4.049, 9.529), (2.432, -4.049, 9.529), (2.449, -4.051, 9.526), (2.464, -4.055, 9.52), (2.478, -4.06, 9.511), (2.49, -4.066, 9.501), (2.499, -4.074, 9.488), (2.505, -4.082, 9.475), (2.507, -4.09, 9.46), (2.507, -4.099, 9.446), (2.503, -4.107, 9.431), (2.496, -4.115, 9.418), (2.486, -4.122, 9.406), (2.474, -4.128, 9.396), (2.46, -4.132, 9.388), (2.444, -4.135, 9.383), (2.427, -4.136, 9.38), (2.41, -4.136, 9.381), (2.394, -4.134, 9.384), (2.378, -4.131, 9.39), (2.364, -4.126, 9.399), (2.353, -4.119, 9.409), (2.344, -4.112, 9.422), (2.338, -4.104, 9.435), (2.335, -4.095, 9.45), (2.335, -4.087, 9.464), (2.339, -4.078, 9.478), (2.346, -4.071, 9.492), (2.356, -4.064, 9.504), (2.368, -4.058, 9.514), (2.383, -4.053, 9.522), (2.399, -4.05, 9.527), (1.797, -4.816, 9.792), (1.804, -4.816, 9.792), (1.812, -4.817, 9.79), (1.819, -4.819, 9.787), (1.826, -4.821, 9.783), (1.831, -4.824, 9.779), (1.835, -4.827, 9.773), (1.838, -4.831, 9.767), (1.839, -4.835, 9.76), (1.839, -4.839, 9.753), (1.837, -4.843, 9.747), (1.834, -4.846, 9.741), (1.829, -4.849, 9.735), (1.824, -4.852, 9.73), (1.817, -4.854, 9.727), (1.81, -4.855, 9.724), (1.802, -4.856, 9.723), (1.794, -4.856, 9.724), (1.787, -4.855, 9.725), (1.78, -4.853, 9.728), (1.773, -4.851, 9.732), (1.768, -4.848, 9.737), (1.764, -4.845, 9.742), (1.761, -4.841, 9.749), (1.76, -4.837, 9.755), (1.76, -4.833, 9.762), (1.762, -4.829, 9.768), (1.765, -4.826, 9.775), (1.769, -4.823, 9.78), (1.775, -4.82, 9.785), (1.782, -4.818, 9.788), (1.789, -4.816, 9.791), (1.207, -5.243, 10.05), (1.207, -5.245, 10.05), (1.208, -5.246, 10.05), (1.208, -5.248, 10.05), (1.208, -5.249, 10.04), (1.207, -5.25, 10.04), (1.206, -5.25, 10.04), (1.205, -5.251, 10.04), (1.204, -5.25, 10.04), (1.202, -5.25, 10.03), (1.201, -5.249, 10.03), (1.199, -5.247, 10.03), (1.198, -5.246, 10.03), (1.196, -5.244, 10.03), (1.195, -5.242, 10.03), (1.194, -5.24, 10.03), (1.193, -5.238, 10.03), (1.192, -5.236, 10.03), (1.192, -5.234, 10.03), (1.192, -5.233, 10.04), (1.192, -5.231, 10.04), (1.193, -5.231, 10.04), (1.193, -5.23, 10.04), (1.194, -5.23, 10.04), (1.196, -5.23, 10.05), (1.197, -5.231, 10.05), (1.199, -5.232, 10.05), (1.2, -5.233, 10.05), (1.202, -5.235, 10.05), (1.203, -5.237, 10.05), (1.205, -5.239, 10.05), (1.206, -5.241, 10.05), (0.02397, 0.9003, 6.851), (0.06901, 0.9067, 6.848), (0.1145, 0.907, 6.852), (0.1586, 0.901, 6.861), (0.1997, 0.889, 6.877), (0.2362, 0.8714, 6.898), (0.2666, 0.849, 6.923), (0.2899, 0.8225, 6.952), (0.3051, 0.7931, 6.984), (0.3117, 0.7618, 7.016), (0.3094, 0.7298, 7.049), (0.2982, 0.6984, 7.08), (0.2786, 0.6688, 7.108), (0.2514, 0.642, 7.133), (0.2176, 0.6193, 7.154), (0.1785, 0.6013, 7.169), (0.1356, 0.5888, 7.178), (0.09061, 0.5824, 7.181), (0.04516, 0.5821, 7.177), (0.001046, 0.5881, 7.167), (-0.04005, 0.6001, 7.152), (-0.07653, 0.6177, 7.131), (-0.107, 0.6401, 7.105), (-0.1303, 0.6666, 7.077), (-0.1455, 0.696, 7.045), (-0.1521, 0.7273, 7.013), (-0.1497, 0.7593, 6.98), (-0.1386, 0.7907, 6.949), (-0.119, 0.8203, 6.921), (-0.09181, 0.8471, 6.896), (-0.05801, 0.8698, 6.875), (-0.01891, 0.8878, 6.86), (-0.3688, 1.74, 7.313), (-0.3287, 1.746, 7.311), (-0.2882, 1.746, 7.314), (-0.2489, 1.74, 7.323), (-0.2123, 1.73, 7.336), (-0.1798, 1.714, 7.355), (-0.1526, 1.694, 7.378), (-0.1319, 1.671, 7.404), (-0.1183, 1.644, 7.431), (-0.1125, 1.616, 7.46), (-0.1145, 1.588, 7.489), (-0.1245, 1.56, 7.517), (-0.1419, 1.534, 7.542), (-0.1662, 1.51, 7.565), (-0.1963, 1.489, 7.583), (-0.2311, 1.473, 7.596), (-0.2693, 1.462, 7.604), (-0.3095, 1.457, 7.607), (-0.3499, 1.456, 7.604), (-0.3893, 1.462, 7.595), (-0.4259, 1.472, 7.581), (-0.4584, 1.488, 7.563), (-0.4855, 1.508, 7.54), (-0.5063, 1.532, 7.514), (-0.5199, 1.558, 7.486), (-0.5257, 1.586, 7.457), (-0.5236, 1.614, 7.428), (-0.5137, 1.642, 7.401), (-0.4962, 1.669, 7.375), (-0.472, 1.692, 7.353), (-0.4419, 1.713, 7.335), (-0.407, 1.729, 7.321), (-0.6762, 2.37, 7.631), (-0.6447, 2.374, 7.629), (-0.613, 2.374, 7.632), (-0.5822, 2.37, 7.638), (-0.5535, 2.362, 7.649), (-0.5281, 2.35, 7.664), (-0.5068, 2.334, 7.682), (-0.4905, 2.315, 7.702), (-0.4799, 2.295, 7.724), (-0.4753, 2.273, 7.746), (-0.477, 2.251, 7.769), (-0.4848, 2.229, 7.791), (-0.4984, 2.208, 7.811), (-0.5174, 2.19, 7.828), (-0.541, 2.174, 7.842), (-0.5683, 2.161, 7.853), (-0.5982, 2.152, 7.859), (-0.6296, 2.148, 7.861), (-0.6614, 2.148, 7.859), (-0.6922, 2.152, 7.852), (-0.7208, 2.16, 7.841), (-0.7463, 2.173, 7.826), (-0.7676, 2.188, 7.809), (-0.7838, 2.207, 7.789), (-0.7945, 2.227, 7.767), (-0.7991, 2.249, 7.744), (-0.7974, 2.271, 7.721), (-0.7896, 2.293, 7.7), (-0.776, 2.314, 7.68), (-0.757, 2.333, 7.662), (-0.7334, 2.349, 7.648), (-0.7061, 2.361, 7.638), (-0.3922, 2.806, 7.845), (-0.3705, 2.801, 7.851), (-0.3507, 2.795, 7.862), (-0.3335, 2.789, 7.877), (-0.3197, 2.783, 7.895), (-0.3097, 2.777, 7.915), (-0.304, 2.771, 7.937), (-0.3027, 2.766, 7.96), (-0.306, 2.762, 7.982), (-0.3136, 2.758, 8.004), (-0.3253, 2.756, 8.024), (-0.3406, 2.755, 8.042), (-0.3591, 2.755, 8.056), (-0.3798, 2.756, 8.067), (-0.4021, 2.759, 8.073), (-0.4251, 2.762, 8.075), (-0.4479, 2.766, 8.073), (-0.4696, 2.772, 8.066), (-0.4894, 2.777, 8.055), (-0.5065, 2.783, 8.04), (-0.5204, 2.79, 8.023), (-0.5303, 2.796, 8.002), (-0.5361, 2.801, 7.981), (-0.5373, 2.806, 7.958), (-0.5341, 2.811, 7.935), (-0.5265, 2.814, 7.913), (-0.5148, 2.816, 7.893), (-0.4994, 2.818, 7.876), (-0.481, 2.818, 7.861), (-0.4603, 2.816, 7.851), (-0.438, 2.814, 7.844), (-0.415, 2.81, 7.842), (-0.3088, 3.556, 8.014), (-0.291, 3.551, 8.02), (-0.2748, 3.547, 8.029), (-0.2607, 3.542, 8.041), (-0.2494, 3.537, 8.055), (-0.2412, 3.532, 8.072), (-0.2365, 3.527, 8.09), (-0.2355, 3.523, 8.108), (-0.2381, 3.519, 8.127), (-0.2444, 3.516, 8.145), (-0.254, 3.515, 8.161), (-0.2665, 3.514, 8.176), (-0.2816, 3.514, 8.187), (-0.2986, 3.515, 8.196), (-0.3169, 3.517, 8.201), (-0.3358, 3.52, 8.203), (-0.3545, 3.523, 8.201), (-0.3723, 3.527, 8.195), (-0.3885, 3.532, 8.187), (-0.4026, 3.537, 8.175), (-0.4139, 3.542, 8.16), (-0.4221, 3.547, 8.143), (-0.4268, 3.552, 8.125), (-0.4278, 3.556, 8.107), (-0.4252, 3.56, 8.088), (-0.4189, 3.562, 8.07), (-0.4093, 3.564, 8.054), (-0.3968, 3.565, 8.04), (-0.3817, 3.565, 8.028), (-0.3647, 3.564, 8.019), (-0.3464, 3.562, 8.014), (-0.3275, 3.559, 8.012), (0.1513, 4.19, 8.129), (0.1636, 4.183, 8.132), (0.1745, 4.175, 8.138), (0.1837, 4.167, 8.146), (0.1908, 4.16, 8.156), (0.1955, 4.152, 8.168), (0.1976, 4.146, 8.181), (0.1971, 4.14, 8.194), (0.194, 4.135, 8.207), (0.1884, 4.132, 8.22), (0.1805, 4.129, 8.232), (0.1706, 4.129, 8.243), (0.1591, 4.13, 8.252), (0.1464, 4.132, 8.258), (0.1331, 4.136, 8.263), (0.1196, 4.141, 8.264), (0.1064, 4.148, 8.263), (0.09415, 4.154, 8.26), (0.08321, 4.162, 8.254), (0.07402, 4.17, 8.246), (0.06693, 4.177, 8.236), (0.06223, 4.185, 8.224), (0.06009, 4.191, 8.212), (0.06059, 4.197, 8.198), (0.06371, 4.202, 8.185), (0.06934, 4.206, 8.172), (0.07725, 4.208, 8.16), (0.08715, 4.208, 8.149), (0.09865, 4.207, 8.14), (0.1113, 4.205, 8.134), (0.1246, 4.201, 8.129), (0.1381, 4.196, 8.128), (0.6276, 4.51, 8.298), (0.6353, 4.506, 8.3), (0.6421, 4.501, 8.304), (0.6479, 4.496, 8.309), (0.6523, 4.492, 8.315), (0.6553, 4.487, 8.322), (0.6566, 4.483, 8.33), (0.6563, 4.479, 8.339), (0.6543, 4.476, 8.347), (0.6508, 4.474, 8.355), (0.6458, 4.473, 8.363), (0.6396, 4.472, 8.369), (0.6324, 4.473, 8.375), (0.6245, 4.475, 8.379), (0.6161, 4.477, 8.382), (0.6077, 4.48, 8.383), (0.5995, 4.484, 8.382), (0.5918, 4.488, 8.38), (0.5849, 4.493, 8.376), (0.5791, 4.498, 8.371), (0.5747, 4.503, 8.365), (0.5718, 4.507, 8.358), (0.5704, 4.512, 8.35), (0.5707, 4.515, 8.341), (0.5727, 4.518, 8.333), (0.5762, 4.52, 8.325), (0.5812, 4.522, 8.317), (0.5874, 4.522, 8.311), (0.5946, 4.521, 8.305), (0.6025, 4.52, 8.301), (0.6109, 4.517, 8.298), (0.6193, 4.514, 8.297), (0.9076, 4.766, 8.643), (0.9087, 4.764, 8.644), (0.9095, 4.761, 8.644), (0.91, 4.759, 8.645), (0.91, 4.757, 8.646), (0.9096, 4.755, 8.647), (0.9089, 4.754, 8.648), (0.9078, 4.752, 8.65), (0.9064, 4.751, 8.651), (0.9047, 4.75, 8.652), (0.9029, 4.75, 8.654), (0.9009, 4.75, 8.655), (0.8989, 4.75, 8.656), (0.8969, 4.751, 8.656), (0.895, 4.752, 8.657), (0.8933, 4.754, 8.657), (0.8919, 4.755, 8.657), (0.8907, 4.757, 8.657), (0.8899, 4.759, 8.657), (0.8895, 4.761, 8.656), (0.8894, 4.764, 8.655), (0.8898, 4.766, 8.654), (0.8905, 4.767, 8.653), (0.8916, 4.769, 8.651), (0.893, 4.77, 8.65), (0.8947, 4.771, 8.648), (0.8965, 4.771, 8.647), (0.8985, 4.771, 8.646), (0.9005, 4.771, 8.645), (0.9025, 4.77, 8.644), (0.9044, 4.769, 8.644), (0.9061, 4.767, 8.643)], [], [(0, 1, 3, 2), (2, 3, 5, 4), (4, 5, 7, 6), (6, 7, 9, 8), (8, 9, 11, 10), (10, 11, 13, 12), (12, 13, 15, 14), (14, 15, 17, 16), (16, 17, 19, 18), (18, 19, 21, 20), (20, 21, 23, 22), (22, 23, 25, 24), (24, 25, 27, 26), (26, 27, 29, 28), (28, 29, 31, 30), (30, 31, 33, 32), (32, 33, 35, 34), (34, 35, 37, 36), (36, 37, 39, 38), (38, 39, 41, 40), (40, 41, 43, 42), (42, 43, 45, 44), (44, 45, 47, 46), (46, 47, 49, 48), (48, 49, 51, 50), (50, 51, 53, 52), (52, 53, 55, 54), (54, 55, 57, 56), (56, 57, 59, 58), (58, 59, 61, 60), (19, 17, 72, 73), (60, 61, 63, 62), (62, 63, 1, 0), (0, 2, 4, 6, 8, 10, 12, 14, 16, 18, 20, 22, 24, 26, 28, 30, 32, 34, 36, 38, 40, 42, 44, 46, 48, 50, 52, 54, 56, 58, 60, 62), (75, 74, 106, 107), (37, 35, 81, 82), (55, 53, 90, 91), (11, 9, 68, 69), (29, 27, 77, 78), (47, 45, 86, 87), (3, 1, 64, 65), (1, 63, 95, 64), (21, 19, 73, 74), (39, 37, 82, 83), (57, 55, 91, 92), (13, 11, 69, 70), (31, 29, 78, 79), (49, 47, 87, 88), (5, 3, 65, 66), (23, 21, 74, 75), (41, 39, 83, 84), (59, 57, 92, 93), (15, 13, 70, 71), (33, 31, 79, 80), (51, 49, 88, 89), (7, 5, 66, 67), (25, 23, 75, 76), (43, 41, 84, 85), (61, 59, 93, 94), (17, 15, 71, 72), (35, 33, 80, 81), (53, 51, 89, 90), (9, 7, 67, 68), (27, 25, 76, 77), (45, 43, 85, 86), (63, 61, 94, 95), (110, 109, 141, 142), (89, 88, 120, 121), (76, 75, 107, 108), (90, 89, 121, 122), (77, 76, 108, 109), (91, 90, 122, 123), (78, 77, 109, 110), (65, 64, 96, 97), (92, 91, 123, 124), (79, 78, 110, 111), (66, 65, 97, 98), (93, 92, 124, 125), (80, 79, 111, 112), (67, 66, 98, 99), (94, 93, 125, 126), (81, 80, 112, 113), (68, 67, 99, 100), (95, 94, 126, 127), (82, 81, 113, 114), (69, 68, 100, 101), (64, 95, 127, 96), (83, 82, 114, 115), (70, 69, 101, 102), (84, 83, 115, 116), (71, 70, 102, 103), (85, 84, 116, 117), (72, 71, 103, 104), (86, 85, 117, 118), (73, 72, 104, 105), (87, 86, 118, 119), (74, 73, 105, 106), (88, 87, 119, 120), (145, 144, 176, 177), (97, 96, 128, 129), (124, 123, 155, 156), (111, 110, 142, 143), (98, 97, 129, 130), (125, 124, 156, 157), (112, 111, 143, 144), (99, 98, 130, 131), (126, 125, 157, 158), (113, 112, 144, 145), (100, 99, 131, 132), (127, 126, 158, 159), (114, 113, 145, 146), (101, 100, 132, 133), (96, 127, 159, 128), (115, 114, 146, 147), (102, 101, 133, 134), (116, 115, 147, 148), (103, 102, 134, 135), (117, 116, 148, 149), (104, 103, 135, 136), (118, 117, 149, 150), (105, 104, 136, 137), (119, 118, 150, 151), (106, 105, 137, 138), (120, 119, 151, 152), (107, 106, 138, 139), (121, 120, 152, 153), (108, 107, 139, 140), (122, 121, 153, 154), (109, 108, 140, 141), (123, 122, 154, 155), (180, 179, 211, 212), (132, 131, 163, 164), (159, 158, 190, 191), (146, 145, 177, 178), (133, 132, 164, 165), (128, 159, 191, 160), (147, 146, 178, 179), (134, 133, 165, 166), (148, 147, 179, 180), (135, 134, 166, 167), (149, 148, 180, 181), (136, 135, 167, 168), (150, 149, 181, 182), (137, 136, 168, 169), (151, 150, 182, 183), (138, 137, 169, 170), (152, 151, 183, 184), (139, 138, 170, 171), (153, 152, 184, 185), (140, 139, 171, 172), (154, 153, 185, 186), (141, 140, 172, 173), (155, 154, 186, 187), (142, 141, 173, 174), (129, 128, 160, 161), (156, 155, 187, 188), (143, 142, 174, 175), (130, 129, 161, 162), (157, 156, 188, 189), (144, 143, 175, 176), (131, 130, 162, 163), (158, 157, 189, 190), (215, 214, 246, 247), (167, 166, 198, 199), (181, 180, 212, 213), (168, 167, 199, 200), (182, 181, 213, 214), (169, 168, 200, 201), (183, 182, 214, 215), (170, 169, 201, 202), (184, 183, 215, 216), (171, 170, 202, 203), (185, 184, 216, 217), (172, 171, 203, 204), (186, 185, 217, 218), (173, 172, 204, 205), (187, 186, 218, 219), (174, 173, 205, 206), (161, 160, 192, 193), (188, 187, 219, 220), (175, 174, 206, 207), (162, 161, 193, 194), (189, 188, 220, 221), (176, 175, 207, 208), (163, 162, 194, 195), (190, 189, 221, 222), (177, 176, 208, 209), (164, 163, 195, 196), (191, 190, 222, 223), (178, 177, 209, 210), (165, 164, 196, 197), (160, 191, 223, 192), (179, 178, 210, 211), (166, 165, 197, 198), (250, 249, 281, 282), (202, 201, 233, 234), (216, 215, 247, 248), (203, 202, 234, 235), (217, 216, 248, 249), (204, 203, 235, 236), (218, 217, 249, 250), (205, 204, 236, 237), (219, 218, 250, 251), (206, 205, 237, 238), (193, 192, 224, 225), (220, 219, 251, 252), (207, 206, 238, 239), (194, 193, 225, 226), (221, 220, 252, 253), (208, 207, 239, 240), (195, 194, 226, 227), (222, 221, 253, 254), (209, 208, 240, 241), (196, 195, 227, 228), (223, 222, 254, 255), (210, 209, 241, 242), (197, 196, 228, 229), (192, 223, 255, 224), (211, 210, 242, 243), (198, 197, 229, 230), (212, 211, 243, 244), (199, 198, 230, 231), (213, 212, 244, 245), (200, 199, 231, 232), (214, 213, 245, 246), (201, 200, 232, 233), (285, 284, 444, 445), (237, 236, 268, 269), (251, 250, 282, 283), (238, 237, 269, 270), (225, 224, 256, 257), (252, 251, 283, 284), (239, 238, 270, 271), (226, 225, 257, 258), (253, 252, 284, 285), (240, 239, 271, 272), (227, 226, 258, 259), (254, 253, 285, 286), (241, 240, 272, 273), (228, 227, 259, 260), (255, 254, 286, 287), (242, 241, 273, 274), (229, 228, 260, 261), (224, 255, 287, 256), (243, 242, 274, 275), (230, 229, 261, 262), (244, 243, 275, 276), (231, 230, 262, 263), (245, 244, 276, 277), (232, 231, 263, 264), (246, 245, 277, 278), (233, 232, 264, 265), (247, 246, 278, 279), (234, 233, 265, 266), (248, 247, 279, 280), (235, 234, 266, 267), (249, 248, 280, 281), (236, 235, 267, 268), (179, 180, 308, 307), (166, 167, 295, 294), (180, 181, 309, 308), (167, 168, 296, 295), (181, 182, 310, 309), (168, 169, 297, 296), (182, 183, 311, 310), (169, 170, 298, 297), (183, 184, 312, 311), (170, 171, 299, 298), (184, 185, 313, 312), (171, 172, 300, 299), (185, 186, 314, 313), (172, 173, 301, 300), (186, 187, 315, 314), (173, 174, 302, 301), (160, 161, 289, 288), (187, 188, 316, 315), (174, 175, 303, 302), (161, 162, 290, 289), (188, 189, 317, 316), (175, 176, 304, 303), (162, 163, 291, 290), (189, 190, 318, 317), (176, 177, 305, 304), (163, 164, 292, 291), (190, 191, 319, 318), (177, 178, 306, 305), (164, 165, 293, 292), (191, 160, 288, 319), (178, 179, 307, 306), (165, 166, 294, 293), (319, 288, 320, 351), (306, 307, 339, 338), (293, 294, 326, 325), (307, 308, 340, 339), (294, 295, 327, 326), (308, 309, 341, 340), (295, 296, 328, 327), (309, 310, 342, 341), (296, 297, 329, 328), (310, 311, 343, 342), (297, 298, 330, 329), (311, 312, 344, 343), (298, 299, 331, 330), (312, 313, 345, 344), (299, 300, 332, 331), (313, 314, 346, 345), (300, 301, 333, 332), (314, 315, 347, 346), (301, 302, 334, 333), (288, 289, 321, 320), (315, 316, 348, 347), (302, 303, 335, 334), (289, 290, 322, 321), (316, 317, 349, 348), (303, 304, 336, 335), (290, 291, 323, 322), (317, 318, 350, 349), (304, 305, 337, 336), (291, 292, 324, 323), (318, 319, 351, 350), (305, 306, 338, 337), (292, 293, 325, 324), (341, 342, 374, 373), (328, 329, 361, 360), (342, 343, 375, 374), (329, 330, 362, 361), (343, 344, 376, 375), (330, 331, 363, 362), (344, 345, 377, 376), (331, 332, 364, 363), (345, 346, 378, 377), (332, 333, 365, 364), (346, 347, 379, 378), (333, 334, 366, 365), (320, 321, 353, 352), (347, 348, 380, 379), (334, 335, 367, 366), (321, 322, 354, 353), (348, 349, 381, 380), (335, 336, 368, 367), (322, 323, 355, 354), (349, 350, 382, 381), (336, 337, 369, 368), (323, 324, 356, 355), (350, 351, 383, 382), (337, 338, 370, 369), (324, 325, 357, 356), (351, 320, 352, 383), (338, 339, 371, 370), (325, 326, 358, 357), (339, 340, 372, 371), (326, 327, 359, 358), (340, 341, 373, 372), (327, 328, 360, 359), (288, 319, 415, 384), (307, 306, 402, 403), (294, 293, 389, 390), (308, 307, 403, 404), (295, 294, 390, 391), (309, 308, 404, 405), (296, 295, 391, 392), (310, 309, 405, 406), (297, 296, 392, 393), (311, 310, 406, 407), (298, 297, 393, 394), (312, 311, 407, 408), (299, 298, 394, 395), (313, 312, 408, 409), (300, 299, 395, 396), (314, 313, 409, 410), (301, 300, 396, 397), (315, 314, 410, 411), (302, 301, 397, 398), (289, 288, 384, 385), (316, 315, 411, 412), (303, 302, 398, 399), (290, 289, 385, 386), (317, 316, 412, 413), (304, 303, 399, 400), (291, 290, 386, 387), (318, 317, 413, 414), (305, 304, 400, 401), (292, 291, 387, 388), (319, 318, 414, 415), (306, 305, 401, 402), (293, 292, 388, 389), (420, 419, 451, 452), (272, 271, 431, 432), (259, 258, 418, 419), (286, 285, 445, 446), (273, 272, 432, 433), (260, 259, 419, 420), (287, 286, 446, 447), (274, 273, 433, 434), (261, 260, 420, 421), (256, 287, 447, 416), (275, 274, 434, 435), (262, 261, 421, 422), (276, 275, 435, 436), (263, 262, 422, 423), (277, 276, 436, 437), (264, 263, 423, 424), (278, 277, 437, 438), (265, 264, 424, 425), (279, 278, 438, 439), (266, 265, 425, 426), (280, 279, 439, 440), (267, 266, 426, 427), (281, 280, 440, 441), (268, 267, 427, 428), (282, 281, 441, 442), (269, 268, 428, 429), (283, 282, 442, 443), (270, 269, 429, 430), (257, 256, 416, 417), (284, 283, 443, 444), (271, 270, 430, 431), (258, 257, 417, 418), (455, 454, 486, 487), (447, 446, 478, 479), (434, 433, 465, 466), (421, 420, 452, 453), (416, 447, 479, 448), (435, 434, 466, 467), (422, 421, 453, 454), (436, 435, 467, 468), (423, 422, 454, 455), (437, 436, 468, 469), (424, 423, 455, 456), (438, 437, 469, 470), (425, 424, 456, 457), (439, 438, 470, 471), (426, 425, 457, 458), (440, 439, 471, 472), (427, 426, 458, 459), (441, 440, 472, 473), (428, 427, 459, 460), (442, 441, 473, 474), (429, 428, 460, 461), (443, 442, 474, 475), (430, 429, 461, 462), (417, 416, 448, 449), (444, 443, 475, 476), (431, 430, 462, 463), (418, 417, 449, 450), (445, 444, 476, 477), (432, 431, 463, 464), (419, 418, 450, 451), (446, 445, 477, 478), (433, 432, 464, 465), (490, 489, 521, 522), (469, 468, 500, 501), (456, 455, 487, 488), (470, 469, 501, 502), (457, 456, 488, 489), (471, 470, 502, 503), (458, 457, 489, 490), (472, 471, 503, 504), (459, 458, 490, 491), (473, 472, 504, 505), (460, 459, 491, 492), (474, 473, 505, 506), (461, 460, 492, 493), (475, 474, 506, 507), (462, 461, 493, 494), (449, 448, 480, 481), (476, 475, 507, 508), (463, 462, 494, 495), (450, 449, 481, 482), (477, 476, 508, 509), (464, 463, 495, 496), (451, 450, 482, 483), (478, 477, 509, 510), (465, 464, 496, 497), (452, 451, 483, 484), (479, 478, 510, 511), (466, 465, 497, 498), (453, 452, 484, 485), (448, 479, 511, 480), (467, 466, 498, 499), (454, 453, 485, 486), (468, 467, 499, 500), (525, 524, 556, 557), (504, 503, 535, 536), (491, 490, 522, 523), (505, 504, 536, 537), (492, 491, 523, 524), (506, 505, 537, 538), (493, 492, 524, 525), (507, 506, 538, 539), (494, 493, 525, 526), (481, 480, 512, 513), (508, 507, 539, 540), (495, 494, 526, 527), (482, 481, 513, 514), (509, 508, 540, 541), (496, 495, 527, 528), (483, 482, 514, 515), (510, 509, 541, 542), (497, 496, 528, 529), (484, 483, 515, 516), (511, 510, 542, 543), (498, 497, 529, 530), (485, 484, 516, 517), (480, 511, 543, 512), (499, 498, 530, 531), (486, 485, 517, 518), (500, 499, 531, 532), (487, 486, 518, 519), (501, 500, 532, 533), (488, 487, 519, 520), (502, 501, 533, 534), (489, 488, 520, 521), (503, 502, 534, 535), (560, 559, 591, 592), (539, 538, 570, 571), (526, 525, 557, 558), (513, 512, 544, 545), (540, 539, 571, 572), (527, 526, 558, 559), (514, 513, 545, 546), (541, 540, 572, 573), (528, 527, 559, 560), (515, 514, 546, 547), (542, 541, 573, 574), (529, 528, 560, 561), (516, 515, 547, 548), (543, 542, 574, 575), (530, 529, 561, 562), (517, 516, 548, 549), (512, 543, 575, 544), (531, 530, 562, 563), (518, 517, 549, 550), (532, 531, 563, 564), (519, 518, 550, 551), (533, 532, 564, 565), (520, 519, 551, 552), (534, 533, 565, 566), (521, 520, 552, 553), (535, 534, 566, 567), (522, 521, 553, 554), (536, 535, 567, 568), (523, 522, 554, 555), (537, 536, 568, 569), (524, 523, 555, 556), (538, 537, 569, 570), (595, 594, 626, 627), (547, 546, 578, 579), (574, 573, 605, 606), (561, 560, 592, 593), (548, 547, 579, 580), (575, 574, 606, 607), (562, 561, 593, 594), (549, 548, 580, 581), (544, 575, 607, 576), (563, 562, 594, 595), (550, 549, 581, 582), (564, 563, 595, 596), (551, 550, 582, 583), (565, 564, 596, 597), (552, 551, 583, 584), (566, 565, 597, 598), (553, 552, 584, 585), (567, 566, 598, 599), (554, 553, 585, 586), (568, 567, 599, 600), (555, 554, 586, 587), (569, 568, 600, 601), (556, 555, 587, 588), (570, 569, 601, 602), (557, 556, 588, 589), (571, 570, 602, 603), (558, 557, 589, 590), (545, 544, 576, 577), (572, 571, 603, 604), (559, 558, 590, 591), (546, 545, 577, 578), (573, 572, 604, 605), (609, 608, 639, 638, 637, 636, 635, 634, 633, 632, 631, 630, 629, 628, 627, 626, 625, 624, 623, 622, 621, 620, 619, 618, 617, 616, 615, 614, 613, 612, 611, 610), (582, 581, 613, 614), (596, 595, 627, 628), (583, 582, 614, 615), (597, 596, 628, 629), (584, 583, 615, 616), (598, 597, 629, 630), (585, 584, 616, 617), (599, 598, 630, 631), (586, 585, 617, 618), (600, 599, 631, 632), (587, 586, 618, 619), (601, 600, 632, 633), (588, 587, 619, 620), (602, 601, 633, 634), (589, 588, 620, 621), (603, 602, 634, 635), (590, 589, 621, 622), (577, 576, 608, 609), (604, 603, 635, 636), (591, 590, 622, 623), (578, 577, 609, 610), (605, 604, 636, 637), (592, 591, 623, 624), (579, 578, 610, 611), (606, 605, 637, 638), (593, 592, 624, 625), (580, 579, 611, 612), (607, 606, 638, 639), (594, 593, 625, 626), (581, 580, 612, 613), (576, 607, 639, 608), (385, 384, 640, 641), (412, 411, 667, 668), (399, 398, 654, 655), (386, 385, 641, 642), (413, 412, 668, 669), (400, 399, 655, 656), (387, 386, 642, 643), (414, 413, 669, 670), (401, 400, 656, 657), (388, 387, 643, 644), (415, 414, 670, 671), (402, 401, 657, 658), (389, 388, 644, 645), (384, 415, 671, 640), (403, 402, 658, 659), (390, 389, 645, 646), (404, 403, 659, 660), (391, 390, 646, 647), (405, 404, 660, 661), (392, 391, 647, 648), (406, 405, 661, 662), (393, 392, 648, 649), (407, 406, 662, 663), (394, 393, 649, 650), (408, 407, 663, 664), (395, 394, 650, 651), (409, 408, 664, 665), (396, 395, 651, 652), (410, 409, 665, 666), (397, 396, 652, 653), (411, 410, 666, 667), (398, 397, 653, 654), (665, 664, 696, 697), (652, 651, 683, 684), (666, 665, 697, 698), (653, 652, 684, 685), (667, 666, 698, 699), (654, 653, 685, 686), (641, 640, 672, 673), (668, 667, 699, 700), (655, 654, 686, 687), (642, 641, 673, 674), (669, 668, 700, 701), (656, 655, 687, 688), (643, 642, 674, 675), (670, 669, 701, 702), (657, 656, 688, 689), (644, 643, 675, 676), (671, 670, 702, 703), (658, 657, 689, 690), (645, 644, 676, 677), (640, 671, 703, 672), (659, 658, 690, 691), (646, 645, 677, 678), (660, 659, 691, 692), (647, 646, 678, 679), (661, 660, 692, 693), (648, 647, 679, 680), (662, 661, 693, 694), (649, 648, 680, 681), (663, 662, 694, 695), (650, 649, 681, 682), (664, 663, 695, 696), (651, 650, 682, 683), (673, 672, 704, 705), (700, 699, 731, 732), (687, 686, 718, 719), (674, 673, 705, 706), (701, 700, 732, 733), (688, 687, 719, 720), (675, 674, 706, 707), (702, 701, 733, 734), (689, 688, 720, 721), (676, 675, 707, 708), (703, 702, 734, 735), (690, 689, 721, 722), (677, 676, 708, 709), (672, 703, 735, 704), (691, 690, 722, 723), (678, 677, 709, 710), (692, 691, 723, 724), (679, 678, 710, 711), (693, 692, 724, 725), (680, 679, 711, 712), (694, 693, 725, 726), (681, 680, 712, 713), (695, 694, 726, 727), (682, 681, 713, 714), (696, 695, 727, 728), (683, 682, 714, 715), (697, 696, 728, 729), (684, 683, 715, 716), (698, 697, 729, 730), (685, 684, 716, 717), (699, 698, 730, 731), (686, 685, 717, 718), (708, 707, 739, 740), (735, 734, 766, 767), (722, 721, 753, 754), (709, 708, 740, 741), (704, 735, 767, 736), (723, 722, 754, 755), (710, 709, 741, 742), (724, 723, 755, 756), (711, 710, 742, 743), (725, 724, 756, 757), (712, 711, 743, 744), (726, 725, 757, 758), (713, 712, 744, 745), (727, 726, 758, 759), (714, 713, 745, 746), (728, 727, 759, 760), (715, 714, 746, 747), (729, 728, 760, 761), (716, 715, 747, 748), (730, 729, 761, 762), (717, 716, 748, 749), (731, 730, 762, 763), (718, 717, 749, 750), (705, 704, 736, 737), (732, 731, 763, 764), (719, 718, 750, 751), (706, 705, 737, 738), (733, 732, 764, 765), (720, 719, 751, 752), (707, 706, 738, 739), (734, 733, 765, 766), (721, 720, 752, 753), (743, 742, 774, 775), (757, 756, 788, 789), (744, 743, 775, 776), (758, 757, 789, 790), (745, 744, 776, 777), (759, 758, 790, 791), (746, 745, 777, 778), (760, 759, 791, 792), (747, 746, 778, 779), (761, 760, 792, 793), (748, 747, 779, 780), (762, 761, 793, 794), (749, 748, 780, 781), (763, 762, 794, 795), (750, 749, 781, 782), (737, 736, 768, 769), (764, 763, 795, 796), (751, 750, 782, 783), (738, 737, 769, 770), (765, 764, 796, 797), (752, 751, 783, 784), (739, 738, 770, 771), (766, 765, 797, 798), (753, 752, 784, 785), (740, 739, 771, 772), (767, 766, 798, 799), (754, 753, 785, 786), (741, 740, 772, 773), (736, 767, 799, 768), (755, 754, 786, 787), (742, 741, 773, 774), (756, 755, 787, 788), (376, 377, 825, 824), (363, 364, 812, 811), (377, 378, 826, 825), (364, 365, 813, 812), (378, 379, 827, 826), (365, 366, 814, 813), (352, 353, 801, 800), (379, 380, 828, 827), (366, 367, 815, 814), (353, 354, 802, 801), (380, 381, 829, 828), (367, 368, 816, 815), (354, 355, 803, 802), (381, 382, 830, 829), (368, 369, 817, 816), (355, 356, 804, 803), (382, 383, 831, 830), (369, 370, 818, 817), (356, 357, 805, 804), (383, 352, 800, 831), (370, 371, 819, 818), (357, 358, 806, 805), (371, 372, 820, 819), (358, 359, 807, 806), (372, 373, 821, 820), (359, 360, 808, 807), (373, 374, 822, 821), (360, 361, 809, 808), (374, 375, 823, 822), (361, 362, 810, 809), (375, 376, 824, 823), (362, 363, 811, 810), (812, 813, 845, 844), (826, 827, 859, 858), (813, 814, 846, 845), (800, 801, 833, 832), (827, 828, 860, 859), (814, 815, 847, 846), (801, 802, 834, 833), (828, 829, 861, 860), (815, 816, 848, 847), (802, 803, 835, 834), (829, 830, 862, 861), (816, 817, 849, 848), (803, 804, 836, 835), (830, 831, 863, 862), (817, 818, 850, 849), (804, 805, 837, 836), (831, 800, 832, 863), (818, 819, 851, 850), (805, 806, 838, 837), (819, 820, 852, 851), (806, 807, 839, 838), (820, 821, 853, 852), (807, 808, 840, 839), (821, 822, 854, 853), (808, 809, 841, 840), (822, 823, 855, 854), (809, 810, 842, 841), (823, 824, 856, 855), (810, 811, 843, 842), (824, 825, 857, 856), (811, 812, 844, 843), (825, 826, 858, 857), (848, 849, 881, 880), (834, 835, 867, 866), (862, 863, 895, 894), (849, 850, 882, 881), (835, 836, 868, 867), (863, 832, 864, 895), (850, 851, 883, 882), (836, 837, 869, 868), (851, 852, 884, 883), (837, 838, 870, 869), (838, 839, 871, 870), (852, 853, 885, 884), (839, 840, 872, 871), (853, 854, 886, 885), (840, 841, 873, 872), (854, 855, 887, 886), (841, 842, 874, 873), (855, 856, 888, 887), (842, 843, 875, 874), (856, 857, 889, 888), (843, 844, 876, 875), (857, 858, 890, 889), (844, 845, 877, 876), (858, 859, 891, 890), (845, 846, 878, 877), (859, 860, 892, 891), (846, 847, 879, 878), (832, 833, 865, 864), (860, 861, 893, 892), (847, 848, 880, 879), (833, 834, 866, 865), (861, 862, 894, 893), (883, 884, 916, 915), (870, 871, 903, 902), (884, 885, 917, 916), (871, 872, 904, 903), (885, 886, 918, 917), (872, 873, 905, 904), (886, 887, 919, 918), (873, 874, 906, 905), (887, 888, 920, 919), (874, 875, 907, 906), (888, 889, 921, 920), (875, 876, 908, 907), (889, 890, 922, 921), (876, 877, 909, 908), (890, 891, 923, 922), (877, 878, 910, 909), (864, 865, 897, 896), (891, 892, 924, 923), (878, 879, 911, 910), (865, 866, 898, 897), (892, 893, 925, 924), (879, 880, 912, 911), (866, 867, 899, 898), (893, 894, 926, 925), (880, 881, 913, 912), (867, 868, 900, 899), (894, 895, 927, 926), (881, 882, 914, 913), (868, 869, 901, 900), (895, 864, 896, 927), (882, 883, 915, 914), (869, 870, 902, 901), (918, 919, 951, 950), (905, 906, 938, 937), (919, 920, 952, 951), (906, 907, 939, 938), (920, 921, 953, 1216), (907, 908, 940, 939), (921, 922, 954, 953), (908, 909, 941, 940), (922, 923, 955, 954), (909, 910, 942, 941), (896, 897, 929, 928), (923, 924, 956, 955), (910, 911, 943, 942), (897, 898, 930, 929), (924, 925, 957, 956), (911, 912, 944, 943), (898, 899, 931, 930), (925, 926, 958, 957), (912, 913, 945, 944), (899, 900, 932, 931), (926, 927, 959, 958), (913, 914, 946, 945), (900, 901, 933, 932), (927, 896, 928, 959), (914, 915, 947, 946), (901, 902, 934, 933), (915, 916, 948, 947), (902, 903, 935, 934), (916, 917, 949, 948), (903, 904, 936, 935), (917, 918, 950, 949), (904, 905, 937, 936), (420, 419, 963, 964), (446, 447, 991, 990), (433, 434, 978, 977), (420, 421, 965, 964), (447, 416, 960, 991), (434, 435, 979, 978), (421, 422, 966, 965), (435, 436, 980, 979), (422, 423, 967, 966), (436, 437, 981, 980), (423, 424, 968, 967), (437, 438, 982, 981), (424, 425, 969, 968), (438, 439, 983, 982), (425, 426, 970, 969), (439, 440, 984, 983), (426, 427, 971, 970), (440, 441, 985, 984), (427, 428, 972, 971), (441, 442, 986, 985), (428, 429, 973, 972), (442, 443, 987, 986), (429, 430, 974, 973), (416, 417, 961, 960), (443, 444, 988, 987), (430, 431, 975, 974), (417, 418, 962, 961), (444, 445, 989, 988), (431, 432, 976, 975), (418, 419, 963, 962), (445, 446, 990, 989), (432, 433, 977, 976), (961, 962, 994, 993), (988, 989, 1021, 1020), (975, 976, 1008, 1007), (962, 963, 995, 994), (989, 990, 1022, 1021), (976, 977, 1009, 1008), (964, 963, 995, 996), (990, 991, 1023, 1022), (977, 978, 1010, 1009), (964, 965, 997, 996), (991, 960, 992, 1023), (978, 979, 1011, 1010), (965, 966, 998, 997), (979, 980, 1012, 1011), (966, 967, 999, 998), (980, 981, 1013, 1012), (967, 968, 1000, 999), (981, 982, 1014, 1013), (968, 969, 1001, 1000), (982, 983, 1015, 1014), (969, 970, 1002, 1001), (983, 984, 1016, 1015), (970, 971, 1003, 1002), (984, 985, 1017, 1016), (971, 972, 1004, 1003), (985, 986, 1018, 1017), (972, 973, 1005, 1004), (986, 987, 1019, 1018), (973, 974, 1006, 1005), (960, 961, 993, 992), (987, 988, 1020, 1019), (974, 975, 1007, 1006), (996, 997, 1029, 1028), (1023, 992, 1024, 1055), (1010, 1011, 1043, 1042), (997, 998, 1030, 1029), (1011, 1012, 1044, 1043), (998, 999, 1031, 1030), (1012, 1013, 1045, 1044), (999, 1000, 1032, 1031), (1013, 1014, 1046, 1045), (1000, 1001, 1033, 1032), (1014, 1015, 1047, 1046), (1001, 1002, 1034, 1033), (1015, 1016, 1048, 1047), (1002, 1003, 1035, 1034), (1016, 1017, 1049, 1048), (1003, 1004, 1036, 1035), (1017, 1018, 1050, 1049), (1004, 1005, 1037, 1036), (1018, 1019, 1051, 1050), (1005, 1006, 1038, 1037), (992, 993, 1025, 1024), (1019, 1020, 1052, 1051), (1006, 1007, 1039, 1038), (993, 994, 1026, 1025), (1020, 1021, 1053, 1052), (1007, 1008, 1040, 1039), (994, 995, 1027, 1026), (1021, 1022, 1054, 1053), (1008, 1009, 1041, 1040), (996, 995, 1027, 1028), (1022, 1023, 1055, 1054), (1009, 1010, 1042, 1041), (1031, 1032, 1064, 1063), (1045, 1046, 1078, 1077), (1032, 1033, 1065, 1064), (1046, 1047, 1079, 1078), (1033, 1034, 1066, 1065), (1047, 1048, 1080, 1079), (1034, 1035, 1067, 1066), (1048, 1049, 1081, 1080), (1035, 1036, 1068, 1067), (1049, 1050, 1082, 1081), (1036, 1037, 1069, 1068), (1050, 1051, 1083, 1082), (1037, 1038, 1070, 1069), (1024, 1025, 1057, 1056), (1051, 1052, 1084, 1083), (1038, 1039, 1071, 1070), (1025, 1026, 1058, 1057), (1052, 1053, 1085, 1084), (1039, 1040, 1072, 1071), (1026, 1027, 1059, 1058), (1053, 1054, 1086, 1085), (1040, 1041, 1073, 1072), (1028, 1027, 1059, 1060), (1054, 1055, 1087, 1086), (1041, 1042, 1074, 1073), (1028, 1029, 1061, 1060), (1055, 1024, 1056, 1087), (1042, 1043, 1075, 1074), (1029, 1030, 1062, 1061), (1043, 1044, 1076, 1075), (1030, 1031, 1063, 1062), (1044, 1045, 1077, 1076), (285, 284, 1116, 1117), (271, 272, 1104, 1103), (258, 259, 1091, 1090), (285, 286, 1118, 1117), (272, 273, 1105, 1104), (259, 260, 1092, 1091), (286, 287, 1119, 1118), (273, 274, 1106, 1105), (260, 261, 1093, 1092), (287, 256, 1088, 1119), (274, 275, 1107, 1106), (261, 262, 1094, 1093), (275, 276, 1108, 1107), (262, 263, 1095, 1094), (276, 277, 1109, 1108), (263, 264, 1096, 1095), (277, 278, 1110, 1109), (264, 265, 1097, 1096), (278, 279, 1111, 1110), (265, 266, 1098, 1097), (279, 280, 1112, 1111), (266, 267, 1099, 1098), (280, 281, 1113, 1112), (267, 268, 1100, 1099), (281, 282, 1114, 1113), (268, 269, 1101, 1100), (282, 283, 1115, 1114), (269, 270, 1102, 1101), (256, 257, 1089, 1088), (283, 284, 1116, 1115), (270, 271, 1103, 1102), (257, 258, 1090, 1089), (1101, 1102, 1134, 1133), (1088, 1089, 1121, 1120), (1115, 1116, 1148, 1147), (1102, 1103, 1135, 1134), (1089, 1090, 1122, 1121), (1117, 1116, 1148, 1149), (1103, 1104, 1136, 1135), (1090, 1091, 1123, 1122), (1117, 1118, 1150, 1149), (1104, 1105, 1137, 1136), (1091, 1092, 1124, 1123), (1118, 1119, 1151, 1150), (1105, 1106, 1138, 1137), (1092, 1093, 1125, 1124), (1119, 1088, 1120, 1151), (1106, 1107, 1139, 1138), (1093, 1094, 1126, 1125), (1107, 1108, 1140, 1139), (1094, 1095, 1127, 1126), (1108, 1109, 1141, 1140), (1095, 1096, 1128, 1127), (1109, 1110, 1142, 1141), (1096, 1097, 1129, 1128), (1110, 1111, 1143, 1142), (1097, 1098, 1130, 1129), (1111, 1112, 1144, 1143), (1098, 1099, 1131, 1130), (1112, 1113, 1145, 1144), (1099, 1100, 1132, 1131), (1113, 1114, 1146, 1145), (1100, 1101, 1133, 1132), (1114, 1115, 1147, 1146), (1136, 1137, 1169, 1168), (1123, 1124, 1156, 1155), (1150, 1151, 1183, 1182), (1137, 1138, 1170, 1169), (1124, 1125, 1157, 1156), (1151, 1120, 1152, 1183), (1138, 1139, 1171, 1170), (1125, 1126, 1158, 1157), (1139, 1140, 1172, 1171), (1126, 1127, 1159, 1158), (1140, 1141, 1173, 1172), (1127, 1128, 1160, 1159), (1141, 1142, 1174, 1173), (1128, 1129, 1161, 1160), (1142, 1143, 1175, 1174), (1129, 1130, 1162, 1161), (1143, 1144, 1176, 1175), (1130, 1131, 1163, 1162), (1144, 1145, 1177, 1176), (1131, 1132, 1164, 1163), (1145, 1146, 1178, 1177), (1132, 1133, 1165, 1164), (1146, 1147, 1179, 1178), (1133, 1134, 1166, 1165), (1120, 1121, 1153, 1152), (1147, 1148, 1180, 1179), (1134, 1135, 1167, 1166), (1121, 1122, 1154, 1153), (1149, 1148, 1180, 1181), (1135, 1136, 1168, 1167), (1122, 1123, 1155, 1154), (1149, 1150, 1182, 1181), (1171, 1172, 1204, 1203), (1158, 1159, 1191, 1190), (1172, 1173, 1205, 1204), (1159, 1160, 1192, 1191), (1173, 1174, 1206, 1205), (1160, 1161, 1193, 1192), (1174, 1175, 1207, 1206), (1161, 1162, 1194, 1193), (1175, 1176, 1208, 1207), (1162, 1163, 1195, 1194), (1176, 1177, 1209, 1208), (1163, 1164, 1196, 1195), (1177, 1178, 1210, 1209), (1164, 1165, 1197, 1196), (1178, 1179, 1211, 1210), (1165, 1166, 1198, 1197), (1152, 1153, 1185, 1184), (1179, 1180, 1212, 1211), (1166, 1167, 1199, 1198), (1153, 1154, 1186, 1185), (1181, 1180, 1212, 1213), (1167, 1168, 1200, 1199), (1154, 1155, 1187, 1186), (1181, 1182, 1214, 1213), (1168, 1169, 1201, 1200), (1155, 1156, 1188, 1187), (1182, 1183, 1215, 1214), (1169, 1170, 1202, 1201), (1156, 1157, 1189, 1188), (1183, 1152, 1184, 1215), (1170, 1171, 1203, 1202), (1157, 1158, 1190, 1189), (377, 376, 1241, 1242), (364, 363, 1228, 1229), (378, 377, 1242, 1243), (365, 364, 1229, 1230), (379, 378, 1243, 1244), (366, 365, 1230, 1231), (353, 352, 1217, 1218), (380, 379, 1244, 1245), (367, 366, 1231, 1232), (354, 353, 1218, 1219), (381, 380, 1245, 1246), (368, 367, 1232, 1233), (355, 354, 1219, 1220), (382, 381, 1246, 1247), (369, 368, 1233, 1234), (356, 355, 1220, 1221), (383, 382, 1247, 1248), (370, 369, 1234, 1235), (357, 356, 1221, 1222), (352, 383, 1248, 1217), (371, 370, 1235, 1236), (358, 357, 1222, 1223), (372, 371, 1236, 1237), (359, 358, 1223, 1224), (373, 372, 1237, 1238), (360, 359, 1224, 1225), (374, 373, 1238, 1239), (361, 360, 1225, 1226), (375, 374, 1239, 1240), (362, 361, 1226, 1227), (376, 375, 1240, 1241), (363, 362, 1227, 1228), (1242, 1241, 1273, 1274), (1229, 1228, 1260, 1261), (1243, 1242, 1274, 1275), (1230, 1229, 1261, 1262), (1244, 1243, 1275, 1276), (1231, 1230, 1262, 1263), (1218, 1217, 1249, 1250), (1245, 1244, 1276, 1277), (1232, 1231, 1263, 1264), (1219, 1218, 1250, 1251), (1246, 1245, 1277, 1278), (1233, 1232, 1264, 1265), (1220, 1219, 1251, 1252), (1247, 1246, 1278, 1279), (1234, 1233, 1265, 1266), (1221, 1220, 1252, 1253), (1248, 1247, 1279, 1280), (1235, 1234, 1266, 1267), (1222, 1221, 1253, 1254), (1217, 1248, 1280, 1249), (1236, 1235, 1267, 1268), (1223, 1222, 1254, 1255), (1237, 1236, 1268, 1269), (1224, 1223, 1255, 1256), (1238, 1237, 1269, 1270), (1225, 1224, 1256, 1257), (1239, 1238, 1270, 1271), (1226, 1225, 1257, 1258), (1240, 1239, 1271, 1272), (1227, 1226, 1258, 1259), (1241, 1240, 1272, 1273), (1228, 1227, 1259, 1260), (1277, 1276, 1308, 1309), (1264, 1263, 1295, 1296), (1251, 1250, 1282, 1283), (1278, 1277, 1309, 1310), (1265, 1264, 1296, 1297), (1252, 1251, 1283, 1284), (1279, 1278, 1310, 1311), (1266, 1265, 1297, 1298), (1253, 1252, 1284, 1285), (1280, 1279, 1311, 1312), (1267, 1266, 1298, 1299), (1254, 1253, 1285, 1286), (1249, 1280, 1312, 1281), (1268, 1267, 1299, 1300), (1255, 1254, 1286, 1287), (1269, 1268, 1300, 1301), (1256, 1255, 1287, 1288), (1270, 1269, 1301, 1302), (1257, 1256, 1288, 1289), (1271, 1270, 1302, 1303), (1258, 1257, 1289, 1290), (1272, 1271, 1303, 1304), (1259, 1258, 1290, 1291), (1273, 1272, 1304, 1305), (1260, 1259, 1291, 1292), (1274, 1273, 1305, 1306), (1261, 1260, 1292, 1293), (1275, 1274, 1306, 1307), (1262, 1261, 1293, 1294), (1276, 1275, 1307, 1308), (1263, 1262, 1294, 1295), (1250, 1249, 1281, 1282), (1312, 1311, 1343, 1344), (1299, 1298, 1330, 1331), (1286, 1285, 1317, 1318), (1281, 1312, 1344, 1313), (1300, 1299, 1331, 1332), (1287, 1286, 1318, 1319), (1301, 1300, 1332, 1333), (1288, 1287, 1319, 1320), (1302, 1301, 1333, 1334), (1289, 1288, 1320, 1321), (1303, 1302, 1334, 1335), (1290, 1289, 1321, 1322), (1304, 1303, 1335, 1336), (1291, 1290, 1322, 1323), (1305, 1304, 1336, 1337), (1292, 1291, 1323, 1324), (1306, 1305, 1337, 1338), (1293, 1292, 1324, 1325), (1307, 1306, 1338, 1339), (1294, 1293, 1325, 1326), (1308, 1307, 1339, 1340), (1295, 1294, 1326, 1327), (1282, 1281, 1313, 1314), (1309, 1308, 1340, 1341), (1296, 1295, 1327, 1328), (1283, 1282, 1314, 1315), (1310, 1309, 1341, 1342), (1297, 1296, 1328, 1329), (1284, 1283, 1315, 1316), (1311, 1310, 1342, 1343), (1298, 1297, 1329, 1330), (1285, 1284, 1316, 1317), (1334, 1333, 1365, 1366), (1321, 1320, 1352, 1353), (1335, 1334, 1366, 1367), (1322, 1321, 1353, 1354), (1336, 1335, 1367, 1368), (1323, 1322, 1354, 1355), (1337, 1336, 1368, 1369), (1324, 1323, 1355, 1356), (1338, 1337, 1369, 1370), (1325, 1324, 1356, 1357), (1339, 1338, 1370, 1371), (1326, 1325, 1357, 1358), (1340, 1339, 1371, 1372), (1327, 1326, 1358, 1359), (1314, 1313, 1345, 1346), (1341, 1340, 1372, 1373), (1328, 1327, 1359, 1360), (1315, 1314, 1346, 1347), (1342, 1341, 1373, 1374), (1329, 1328, 1360, 1361), (1316, 1315, 1347, 1348), (1343, 1342, 1374, 1375), (1330, 1329, 1361, 1362), (1317, 1316, 1348, 1349), (1344, 1343, 1375, 1376), (1331, 1330, 1362, 1363), (1318, 1317, 1349, 1350), (1313, 1344, 1376, 1345), (1332, 1331, 1363, 1364), (1319, 1318, 1350, 1351), (1333, 1332, 1364, 1365), (1320, 1319, 1351, 1352), (1369, 1368, 1400, 1401), (1356, 1355, 1387, 1388), (1370, 1369, 1401, 1402), (1357, 1356, 1388, 1389), (1371, 1370, 1402, 1403), (1358, 1357, 1389, 1390), (1372, 1371, 1403, 1404), (1359, 1358, 1390, 1391), (1346, 1345, 1377, 1378), (1373, 1372, 1404, 1405), (1360, 1359, 1391, 1392), (1347, 1346, 1378, 1379), (1374, 1373, 1405, 1406), (1361, 1360, 1392, 1393), (1348, 1347, 1379, 1380), (1375, 1374, 1406, 1407), (1362, 1361, 1393, 1394), (1349, 1348, 1380, 1381), (1376, 1375, 1407, 1408), (1363, 1362, 1394, 1395), (1350, 1349, 1381, 1382), (1345, 1376, 1408, 1377), (1364, 1363, 1395, 1396), (1351, 1350, 1382, 1383), (1365, 1364, 1396, 1397), (1352, 1351, 1383, 1384), (1366, 1365, 1397, 1398), (1353, 1352, 1384, 1385), (1367, 1366, 1398, 1399), (1354, 1353, 1385, 1386), (1368, 1367, 1399, 1400), (1355, 1354, 1386, 1387), (250, 249, 1434, 1435), (236, 237, 1422, 1421), (250, 251, 1436, 1435), (237, 238, 1423, 1422), (224, 225, 1410, 1409), (251, 252, 1437, 1436), (238, 239, 1424, 1423), (225, 226, 1411, 1410), (252, 253, 1438, 1437), (239, 240, 1425, 1424), (226, 227, 1412, 1411), (253, 254, 1439, 1438), (240, 241, 1426, 1425), (227, 228, 1413, 1412), (254, 255, 1440, 1439), (241, 242, 1427, 1426), (228, 229, 1414, 1413), (255, 224, 1409, 1440), (242, 243, 1428, 1427), (229, 230, 1415, 1414), (243, 244, 1429, 1428), (230, 231, 1416, 1415), (244, 245, 1430, 1429), (231, 232, 1417, 1416), (245, 246, 1431, 1430), (232, 233, 1418, 1417), (246, 247, 1432, 1431), (233, 234, 1419, 1418), (247, 248, 1433, 1432), (234, 235, 1420, 1419), (248, 249, 1434, 1433), (235, 236, 1421, 1420), (1411, 1412, 1444, 1443), (1438, 1439, 1471, 1470), (1425, 1426, 1458, 1457), (1412, 1413, 1445, 1444), (1439, 1440, 1472, 1471), (1426, 1427, 1459, 1458), (1413, 1414, 1446, 1445), (1440, 1409, 1441, 1472), (1427, 1428, 1460, 1459), (1414, 1415, 1447, 1446), (1428, 1429, 1461, 1460), (1415, 1416, 1448, 1447), (1429, 1430, 1462, 1461), (1416, 1417, 1449, 1448), (1430, 1431, 1463, 1462), (1417, 1418, 1450, 1449), (1431, 1432, 1464, 1463), (1418, 1419, 1451, 1450), (1432, 1433, 1465, 1464), (1419, 1420, 1452, 1451), (1433, 1434, 1466, 1465), (1420, 1421, 1453, 1452), (1435, 1434, 1466, 1467), (1421, 1422, 1454, 1453), (1435, 1436, 1468, 1467), (1422, 1423, 1455, 1454), (1409, 1410, 1442, 1441), (1436, 1437, 1469, 1468), (1423, 1424, 1456, 1455), (1410, 1411, 1443, 1442), (1437, 1438, 1470, 1469), (1424, 1425, 1457, 1456), (1446, 1447, 1479, 1478), (1460, 1461, 1493, 1492), (1447, 1448, 1480, 1479), (1461, 1462, 1494, 1493), (1448, 1449, 1481, 1480), (1462, 1463, 1495, 1494), (1449, 1450, 1482, 1481), (1463, 1464, 1496, 1495), (1450, 1451, 1483, 1482), (1464, 1465, 1497, 1496), (1451, 1452, 1484, 1483), (1465, 1466, 1498, 1497), (1452, 1453, 1485, 1484), (1467, 1466, 1498, 1499), (1453, 1454, 1486, 1485), (1467, 1468, 1500, 1499), (1454, 1455, 1487, 1486), (1441, 1442, 1474, 1473), (1468, 1469, 1501, 1500), (1455, 1456, 1488, 1487), (1442, 1443, 1475, 1474), (1469, 1470, 1502, 1501), (1456, 1457, 1489, 1488), (1443, 1444, 1476, 1475), (1470, 1471, 1503, 1502), (1457, 1458, 1490, 1489), (1444, 1445, 1477, 1476), (1471, 1472, 1504, 1503), (1458, 1459, 1491, 1490), (1445, 1446, 1478, 1477), (1472, 1441, 1473, 1504), (1459, 1460, 1492, 1491), (1481, 1482, 1514, 1513), (1495, 1496, 1528, 1527), (1482, 1483, 1515, 1514), (1496, 1497, 1529, 1528), (1483, 1484, 1516, 1515), (1497, 1498, 1530, 1529), (1484, 1485, 1517, 1516), (1499, 1498, 1530, 1531), (1485, 1486, 1518, 1517), (1499, 1500, 1532, 1531), (1486, 1487, 1519, 1518), (1473, 1474, 1506, 1505), (1500, 1501, 1533, 1532), (1487, 1488, 1520, 1519), (1474, 1475, 1507, 1506), (1501, 1502, 1534, 1533), (1488, 1489, 1521, 1520), (1475, 1476, 1508, 1507), (1502, 1503, 1535, 1534), (1489, 1490, 1522, 1521), (1476, 1477, 1509, 1508), (1503, 1504, 1536, 1535), (1490, 1491, 1523, 1522), (1477, 1478, 1510, 1509), (1504, 1473, 1505, 1536), (1491, 1492, 1524, 1523), (1478, 1479, 1511, 1510), (1492, 1493, 1525, 1524), (1479, 1480, 1512, 1511), (1493, 1494, 1526, 1525), (1480, 1481, 1513, 1512), (1494, 1495, 1527, 1526), (1516, 1517, 1549, 1548), (1531, 1530, 1562, 1563), (1517, 1518, 1550, 1549), (1531, 1532, 1564, 1563), (1518, 1519, 1551, 1550), (1505, 1506, 1538, 1537), (1532, 1533, 1565, 1564), (1519, 1520, 1552, 1551), (1506, 1507, 1539, 1538), (1533, 1534, 1566, 1565), (1520, 1521, 1553, 1552), (1507, 1508, 1540, 1539), (1534, 1535, 1567, 1566), (1521, 1522, 1554, 1553), (1508, 1509, 1541, 1540), (1535, 1536, 1568, 1567), (1522, 1523, 1555, 1554), (1509, 1510, 1542, 1541), (1536, 1505, 1537, 1568), (1523, 1524, 1556, 1555), (1510, 1511, 1543, 1542), (1524, 1525, 1557, 1556), (1511, 1512, 1544, 1543), (1525, 1526, 1558, 1557), (1512, 1513, 1545, 1544), (1526, 1527, 1559, 1558), (1513, 1514, 1546, 1545), (1527, 1528, 1560, 1559), (1514, 1515, 1547, 1546), (1528, 1529, 1561, 1560), (1515, 1516, 1548, 1547), (1529, 1530, 1562, 1561), (1551, 1552, 1584, 1583), (1538, 1539, 1571, 1570), (1565, 1566, 1598, 1597), (1552, 1553, 1585, 1584), (1539, 1540, 1572, 1571), (1566, 1567, 1599, 1598), (1553, 1554, 1586, 1585), (1540, 1541, 1573, 1572), (1567, 1568, 1600, 1599), (1554, 1555, 1587, 1586), (1541, 1542, 1574, 1573), (1568, 1537, 1569, 1600), (1555, 1556, 1588, 1587), (1542, 1543, 1575, 1574), (1556, 1557, 1589, 1588), (1543, 1544, 1576, 1575), (1557, 1558, 1590, 1589), (1544, 1545, 1577, 1576), (1558, 1559, 1591, 1590), (1545, 1546, 1578, 1577), (1559, 1560, 1592, 1591), (1546, 1547, 1579, 1578), (1560, 1561, 1593, 1592), (1547, 1548, 1580, 1579), (1561, 1562, 1594, 1593), (1548, 1549, 1581, 1580), (1563, 1562, 1594, 1595), (1549, 1550, 1582, 1581), (1563, 1564, 1596, 1595), (1550, 1551, 1583, 1582), (1537, 1538, 1570, 1569), (1564, 1565, 1597, 1596), (1586, 1587, 1619, 1618), (1573, 1574, 1606, 1605), (1600, 1569, 1601, 1632), (1587, 1588, 1620, 1619), (1574, 1575, 1607, 1606), (1588, 1589, 1621, 1620), (1575, 1576, 1608, 1607), (1589, 1590, 1622, 1621), (1576, 1577, 1609, 1608), (1590, 1591, 1623, 1622), (1577, 1578, 1610, 1609), (1591, 1592, 1624, 1623), (1578, 1579, 1611, 1610), (1592, 1593, 1625, 1624), (1579, 1580, 1612, 1611), (1593, 1594, 1626, 1625), (1580, 1581, 1613, 1612), (1595, 1594, 1626, 1627), (1581, 1582, 1614, 1613), (1595, 1596, 1628, 1627), (1582, 1583, 1615, 1614), (1569, 1570, 1602, 1601), (1596, 1597, 1629, 1628), (1583, 1584, 1616, 1615), (1570, 1571, 1603, 1602), (1597, 1598, 1630, 1629), (1584, 1585, 1617, 1616), (1571, 1572, 1604, 1603), (1598, 1599, 1631, 1630), (1585, 1586, 1618, 1617), (1572, 1573, 1605, 1604), (1599, 1600, 1632, 1631), (1621, 1622, 1654, 1653), (1608, 1609, 1641, 1640), (1622, 1623, 1655, 1654), (1609, 1610, 1642, 1641), (1623, 1624, 1656, 1655), (1610, 1611, 1643, 1642), (1624, 1625, 1657, 1656), (1611, 1612, 1644, 1643), (1625, 1626, 1658, 1657), (1612, 1613, 1645, 1644), (1627, 1626, 1658, 1659), (1613, 1614, 1646, 1645), (1627, 1628, 1660, 1659), (1614, 1615, 1647, 1646), (1601, 1602, 1634, 1633), (1628, 1629, 1661, 1660), (1615, 1616, 1648, 1647), (1602, 1603, 1635, 1634), (1629, 1630, 1662, 1661), (1616, 1617, 1649, 1648), (1603, 1604, 1636, 1635), (1630, 1631, 1663, 1662), (1617, 1618, 1650, 1649), (1604, 1605, 1637, 1636), (1631, 1632, 1664, 1663), (1618, 1619, 1651, 1650), (1605, 1606, 1638, 1637), (1632, 1601, 1633, 1664), (1619, 1620, 1652, 1651), (1606, 1607, 1639, 1638), (1620, 1621, 1653, 1652), (1607, 1608, 1640, 1639)])
me_cylinder_001.use_remesh_preserve_volume = False
me_cylinder_001.use_remesh_preserve_attributes = False
me_cylinder_001.use_mirror_vertex_groups = False
me_cylinder_001.update()

# ---- objects
ob_cylinder = bpy.data.objects.new('Cylinder', me_cylinder_001)

# ---- transforms, parenting, visibility, modifiers, constraints
ob_cylinder.location = (-0.6054, 0.7638, 0.4725)
ob_cylinder.scale = (0.4951, 0.4951, 0.4951)
ob_cylinder.lineart.crease_threshold = 0.0

# ---- collection membership
col_collection_1.objects.link(ob_cylinder)

# ---- scene / render settings (as saved in the file)
scene.frame_start = 1; scene.frame_end = 250; scene.frame_set(1)
scene.render.engine = 'BLENDER_EEVEE_NEXT'
scene.render.resolution_percentage = 50
scene.render.dither_intensity = 0.0
scene.cycles.use_denoising = False
scene.cycles.samples = 128
scene.cycles.sampling_pattern = 'TABULATED_SOBOL'
scene.cycles.use_adaptive_sampling = False
scene.cycles.use_light_tree = False
scene.cycles.blur_glossy = 0.0
scene.cycles.sample_clamp_indirect = 0.0
scene.view_settings.view_transform = 'Standard'
bpy.context.view_layer.update()

# ---- added for rendering (the .blend has no active camera and no usable light): camera, sun
cam_auto = bpy.data.cameras.new('AutoCamera')
cam_auto.lens = 50.0
cam_auto.sensor_width = 36.0
cam_auto.clip_end = 1000.0
ob_auto_camera = bpy.data.objects.new('AutoCamera', cam_auto)
scene.collection.objects.link(ob_auto_camera)
ob_auto_camera.location = (9.85481, -11.0569, 11.1728)
ob_auto_camera.rotation_euler = (1.09748, -7.21219e-08, 0.694738)
scene.camera = ob_auto_camera
light_auto_sun = bpy.data.lights.new('AutoSun', 'SUN')
light_auto_sun.energy = 3.0
light_auto_sun.angle = 0.0523599
ob_auto_sun = bpy.data.objects.new('AutoSun', light_auto_sun)
scene.collection.objects.link(ob_auto_sun)
ob_auto_sun.rotation_euler = (0.872665, 0.174533, 0.523599)
bpy.context.view_layer.update()
